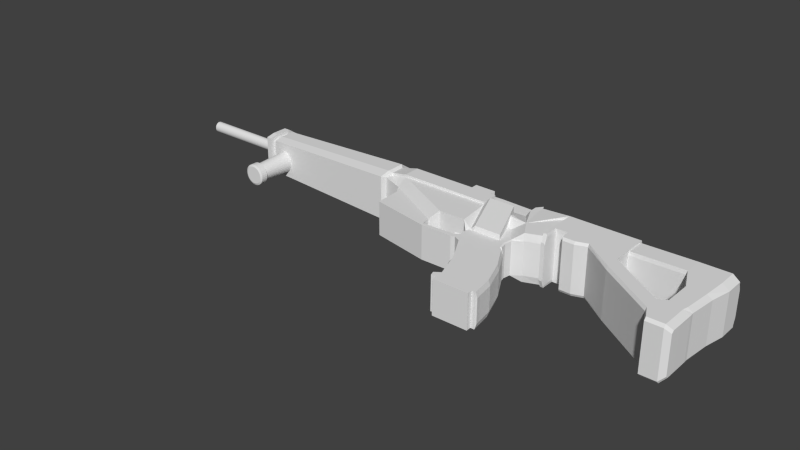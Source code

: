 # Source: M4MG.blend  (saved by Blender 2.71.0; exported with 4.5.12 LTS)
import bpy
from mathutils import Matrix  # noqa: F401  (used for matrix-valued properties, if any)

bpy.ops.wm.read_factory_settings(use_empty=True)
scene = bpy.context.scene
scene.name = 'Scene'

# ---- collections
col_collection_1 = bpy.data.collections.new('Collection 1'); scene.collection.children.link(col_collection_1)

# ---- materials (node trees are filled in below, after node groups)
mat_material = bpy.data.materials.new('Material')
mat_material.alpha_threshold = 0.0
mat_material.use_transparent_shadow = False
mat_material.roughness = 0.5
mat_material.line_color = (0.0, 0.0, 0.0, 1.0)

# ---- material node trees

# ---- world
world_world = bpy.data.worlds.new('World'); scene.world = world_world
world_world.color = (0.05088, 0.05088, 0.05088)
world_world.use_sun_shadow = False
world_world.sun_shadow_jitter_overblur = 0.0
world_world.cycles.sampling_method = 'MANUAL'
world_world.cycles.sample_map_resolution = 256

# ---- meshes
me_cube = bpy.data.meshes.new('Cube')
me_cube.from_pydata([(12.16, -21.36, -5.643), (12.83, -23.51, -5.657), (-5.822, -19.91, -5.259), (-6.2, -11.6, -5.251), (12.39, -21.36, 5.289), (13.06, -23.51, 5.275), (-5.595, -19.91, 5.673), (-5.972, -11.6, 5.681), (11.95, -19.51, -5.638), (-8.01, -8.731, -5.212), (12.17, -19.51, 5.294), (-7.783, -8.731, 5.72), (20.86, -5.465, -7.941), (-7.856, -5.465, -7.284), (21.16, -5.465, 7.24), (-7.555, -5.465, 7.897), (13.71, -16.69, -7.777), (14.01, -16.69, 7.403), (24.64, -16.69, -5.909), (24.86, -16.69, 5.022), (21.53, -3.425, -9.414), (21.89, -3.425, 8.681), (25.98, -16.65, -7.371), (26.27, -16.65, 6.426), (29.66, -3.444, -9.6), (30.02, -3.444, 8.495), (34.36, -16.63, -7.552), (34.64, -16.63, 6.245), (19.45, -16.69, 7.279), (19.15, -16.69, -7.902), (21.99, -16.69, 7.221), (21.69, -16.69, -7.96), (19.25, -16.69, -2.983), (21.78, -16.69, -3.041), (19.86, -17.44, -2.008), (21.89, -16.69, 2.302), (19.36, -16.69, 2.36), (21.46, -17.44, -2.044), (21.53, -17.44, 1.321), (19.93, -17.44, 1.357), (20.19, -18.91, -1.354), (21.16, -18.91, -1.376), (21.2, -18.91, 0.6662), (20.23, -18.91, 0.6884), (20.28, -19.61, -1.356), (21.07, -20.17, -1.374), (21.11, -20.17, 0.6682), (20.32, -19.61, 0.6862), (19.57, -21.05, -1.339), (19.94, -21.32, -1.348), (19.98, -21.32, 0.6938), (19.61, -21.05, 0.7024), (19.53, -21.28, -0.9109), (19.75, -21.43, -0.9159), (19.77, -21.43, 0.2708), (19.55, -21.28, 0.2758), (12.72, -22.43, 5.282), (12.49, -22.43, -5.65), (22.79, -23.41, -5.87), (23.02, -23.41, 5.062), (23.02, -21.99, 5.062), (22.79, -21.99, -5.87), (22.53, -16.69, 7.209), (22.23, -16.69, -7.972), (24.64, -17.14, -6.429), (24.88, -17.14, 5.556), (26.02, -17.1, -5.919), (26.24, -17.1, 4.973), (34.39, -17.08, -6.1), (34.62, -17.08, 4.793), (24.1, -18.37, -5.898), (24.5, -20.83, 5.03), (24.33, -18.37, 5.034), (24.27, -20.83, -5.902), (24.3, -23.11, 5.034), (24.07, -23.11, -5.898), (37.02, -14.8, 4.763), (36.79, -14.8, -6.169), (36.28, -17.62, -6.158), (36.51, -17.62, 4.774), (26.12, -24.15, -5.941), (26.35, -24.15, 4.991), (48.87, 2.607, -9.341), (29.59, -30.49, -6.016), (29.82, -30.49, 4.916), (49.2, 2.608, 7.358), (30.72, -32.76, -6.04), (30.95, -32.76, 4.892), (49.06, -6.01, -8.51), (33.34, -40.81, -6.096), (33.56, -40.81, 4.836), (49.36, -6.01, 6.519), (45.64, -41.77, -6.358), (45.87, -41.77, 4.573), (31.52, -42.11, -6.057), (31.74, -42.11, 4.875), (44.69, -43.35, -6.338), (44.92, -43.35, 4.594), (31.97, -43.56, -6.067), (32.2, -43.56, 4.865), (33.8, -43.35, 4.831), (33.57, -43.35, -6.101), (44.76, -44.97, -6.34), (44.98, -44.97, 4.592), (33.8, -44.97, 4.831), (33.57, -44.97, -6.101), (48.87, -6.022, -9.341), (45.94, -43.35, -6.365), (46.17, -43.35, 4.567), (44.79, -36.28, -6.34), (45.02, -36.28, 4.592), (49.2, -6.022, 7.358), (41.94, -28.33, -6.279), (42.17, -28.33, 4.653), (45.14, -6.022, -9.256), (37.94, -21.01, -6.193), (38.17, -21.01, 4.738), (45.48, -6.022, 7.443), (36.81, -19.99, -6.169), (37.04, -19.99, 4.763), (45.63, -6.01, 6.604), (45.34, -6.01, -8.425), (30.74, -32.76, -4.956), (29.61, -30.49, -4.932), (29.8, -30.49, 3.832), (30.92, -32.76, 3.808), (28.65, -31.4, -3.617), (29.45, -33.0, -3.634), (28.78, -31.4, 2.56), (29.57, -33.0, 2.543), (28.34, -32.03, -2.176), (28.77, -32.89, -2.185), (28.41, -32.03, 1.134), (28.84, -32.89, 1.124), (37.36, -15.16, 4.591), (37.15, -15.16, -6.035), (36.77, -17.47, -6.027), (36.98, -17.47, 4.6), (46.15, -41.62, -4.729), (46.31, -41.62, 2.923), (46.46, -43.2, -4.735), (46.62, -43.2, 2.917), (45.3, -36.13, -4.711), (45.46, -36.13, 2.942), (42.46, -28.18, -4.65), (42.61, -28.18, 3.003), (38.45, -20.86, -4.564), (38.61, -20.86, 3.088), (37.29, -19.84, -6.039), (37.51, -19.84, 4.588), (33.56, -9.83, 4.837), (33.33, -9.83, -6.095), (39.8, -12.61, 6.813), (39.5, -12.61, -8.367), (40.08, -13.0, 4.529), (39.86, -13.0, -6.098), (36.79, -7.358, 6.882), (36.49, -7.358, -8.298), (44.41, -10.79, 6.708), (44.11, -10.79, -8.473), (44.37, -11.43, 4.431), (44.16, -11.44, -6.196), (44.41, 2.608, 6.708), (44.11, 2.607, -8.473), (27.54, -5.175, -8.094), (27.84, -5.175, 7.087), (44.51, -10.4, 7.465), (44.18, -10.4, -9.234), (44.46, -11.43, 4.96), (44.23, -11.44, -6.729), (44.51, 2.608, 7.465), (44.18, 2.607, -9.234), (45.48, -10.4, 7.443), (45.14, -10.4, -9.256), (45.43, -11.43, 4.938), (45.19, -11.44, -6.751), (45.48, 2.608, 7.443), (45.14, 2.607, -9.256), (45.63, -10.4, 6.604), (45.34, -10.4, -8.425), (45.59, -11.43, 4.35), (45.38, -11.44, -6.171), (20.84, -5.465, -8.7), (-7.871, -5.465, -8.043), (21.17, -5.465, 7.999), (-7.54, -5.465, 8.656), (20.84, 0.04657, -8.7), (-7.871, 0.04657, -8.043), (21.17, 0.04657, 7.999), (-7.54, 0.04657, 8.656), (12.52, 0.04657, -8.509), (12.85, 0.04657, 8.189), (19.45, 0.04657, 8.038), (19.12, 0.04657, -8.66), (12.52, 2.19, -8.509), (12.85, 2.19, 8.189), (19.45, 2.19, 8.038), (19.12, 2.19, -8.66), (66.81, 2.681, 6.955), (66.48, 2.68, -9.744), (53.16, 2.607, -9.439), (53.49, 2.608, 7.26), (66.5, 2.68, -8.909), (66.8, 2.681, 6.12), (53.16, -6.022, -9.439), (53.49, -6.022, 7.26), (49.53, -9.548, -8.521), (49.83, -9.548, 6.508), (49.34, -9.067, -9.352), (49.67, -9.067, 7.347), (53.17, -9.548, -8.604), (53.47, -9.548, 6.425), (53.16, -9.067, -9.439), (53.49, -9.067, 7.26), (-7.724, 0.04657, -5.069), (-7.511, 0.04657, 5.678), (20.98, -0.7053, -5.726), (21.19, -0.7053, 5.021), (-7.724, 3.677, -5.069), (-7.511, 3.677, 5.678), (20.98, 4.429, -5.726), (21.19, 4.429, 5.021), (31.74, -0.3393, -5.972), (31.95, -0.3393, 4.775), (31.74, 4.063, -5.972), (31.95, 4.063, 4.775), (33.14, -0.1054, -8.146), (33.44, -0.1054, 6.883), (33.14, 2.429, -8.146), (33.44, 2.429, 6.883), (34.63, -0.135, -8.18), (34.92, -0.135, 6.849), (34.63, 4.296, -8.18), (34.92, 4.296, 6.849), (35.02, -0.1236, -8.189), (35.32, -0.1236, 6.84), (35.02, 3.147, -8.189), (35.32, 3.147, 6.84), (31.78, 4.063, -3.685), (31.91, 4.063, 2.488), (33.2, 2.429, -4.948), (33.37, 2.429, 3.685), (34.69, 4.296, -4.982), (34.86, 4.296, 3.651), (32.12, 9.087, -3.03), (32.21, 9.087, 1.819), (33.23, 9.087, -4.022), (33.36, 9.087, 2.759), (34.4, 9.087, -4.048), (34.53, 9.087, 2.732), (34.68, 4.775, -4.118), (34.81, 4.775, 2.788), (34.44, 8.608, -3.371), (34.55, 8.608, 2.053), (31.83, 4.565, -3.068), (31.93, 4.565, 1.87), (32.09, 8.585, -2.544), (32.17, 8.585, 1.334), (-13.56, -7.669, -5.962), (-13.31, -7.669, 6.837), (-13.4, -4.916, -5.965), (-13.15, -4.916, 6.833), (-13.42, -4.916, -6.605), (-13.14, -4.916, 7.473), (-13.42, -0.2684, -6.605), (-13.14, -0.2684, 7.473), (-13.29, -0.2684, -4.098), (-13.11, -0.2684, 4.963), (-13.29, 2.792, -4.098), (-13.11, 2.792, 4.963), (-14.33, -9.283, -6.584), (-14.05, -9.283, 7.494), (-14.35, -5.663, -7.288), (-14.04, -5.663, 8.198), (-60.46, -4.996, -4.597), (-60.23, -7.852, 7.063), (-14.35, 0.4468, -7.288), (-14.04, 0.4468, 8.198), (-60.22, -4.996, 7.618), (-60.45, -7.852, -4.042), (-14.29, 4.471, -4.528), (-14.09, 4.471, 5.438), (-60.46, -0.1772, -4.597), (-60.22, -0.1772, 7.618), (-60.42, 2.997, -2.42), (-60.26, 2.997, 5.441), (-60.97, -4.591, -3.59), (-60.77, -6.981, 6.17), (-60.76, -4.591, 6.635), (-60.96, -6.981, -3.125), (-60.97, -0.5567, -3.59), (-60.76, -0.5567, 6.635), (-60.93, 2.1, -1.768), (-60.8, 2.1, 4.813), (-62.12, -4.591, -3.564), (-61.93, -6.981, 6.197), (-61.92, -4.591, 6.662), (-62.11, -6.981, -3.099), (-62.12, -0.5567, -3.564), (-61.92, -0.5567, 6.662), (-62.08, 2.1, -1.741), (-61.95, 2.1, 4.839), (-62.3, -5.133, -4.89), (-62.06, -8.145, 7.409), (-62.05, -5.133, 7.995), (-62.29, -8.145, -4.304), (-62.3, -0.04938, -4.89), (-62.05, -0.04938, 7.995), (-62.26, 3.299, -2.594), (-62.09, 3.299, 5.699), (-64.09, -5.133, -4.849), (-63.84, -8.145, 7.45), (-63.83, -5.133, 8.036), (-64.08, -8.145, -4.263), (-64.09, -0.04938, -4.849), (-63.83, -0.04938, 8.036), (-64.04, 3.299, -2.553), (-63.88, 3.299, 5.74), (-64.47, -3.228, -0.1646), (-64.4, -4.055, 3.212), (-64.4, -3.228, 3.373), (-64.46, -4.055, -0.003766), (-64.47, -1.832, -0.1646), (-64.4, -1.832, 3.373), (-64.45, -0.9131, 0.4659), (-64.41, -0.9131, 2.743), (-63.65, -1.18, 0.916), (-83.61, -1.18, 1.344), (-63.64, -1.086, 1.256), (-83.6, -1.086, 1.684), (-63.64, -1.054, 1.61), (-83.59, -1.054, 2.038), (-93.55, -1.086, 1.897), (-93.55, -1.18, 1.557), (-83.61, -1.333, 1.03), (-63.66, -1.333, 0.6024), (-83.62, -1.538, 0.755), (-63.66, -1.538, 0.3275), (-83.62, -1.789, 0.5294), (-63.67, -1.789, 0.1019), (-83.63, -2.075, 0.3618), (-63.67, -2.075, -0.0657), (-83.63, -2.385, 0.2586), (-63.67, -2.385, -0.1689), (-83.63, -2.707, 0.2237), (-63.67, -2.707, -0.2038), (-83.63, -3.03, 0.2586), (-63.67, -3.03, -0.1689), (-83.63, -3.34, 0.3618), (-63.67, -3.34, -0.0657), (-83.62, -3.626, 0.5294), (-63.67, -3.626, 0.1019), (-83.62, -3.876, 0.755), (-63.66, -3.876, 0.3275), (-83.61, -4.082, 1.03), (-63.66, -4.082, 0.6024), (-83.61, -4.234, 1.344), (-63.65, -4.234, 0.916), (-83.6, -4.328, 1.684), (-63.64, -4.328, 1.256), (-83.59, -4.36, 2.038), (-63.64, -4.36, 1.61), (-83.58, -4.328, 2.392), (-63.63, -4.328, 1.964), (-83.58, -4.234, 2.732), (-63.62, -4.234, 2.304), (-83.57, -4.082, 3.046), (-63.62, -4.082, 2.618), (-83.57, -3.876, 3.32), (-63.61, -3.876, 2.893), (-83.56, -3.626, 3.546), (-63.61, -3.626, 3.119), (-83.56, -3.34, 3.714), (-63.6, -3.34, 3.286), (-83.56, -3.03, 3.817), (-63.6, -3.03, 3.389), (-83.55, -2.707, 3.852), (-63.6, -2.707, 3.424), (-83.56, -2.385, 3.817), (-63.6, -2.385, 3.389), (-83.56, -2.075, 3.714), (-63.6, -2.075, 3.286), (-83.56, -1.789, 3.546), (-63.61, -1.789, 3.119), (-83.57, -1.538, 3.32), (-63.61, -1.538, 2.893), (-83.57, -1.333, 3.046), (-63.62, -1.333, 2.618), (-83.58, -1.18, 2.732), (-63.62, -1.18, 2.304), (-83.58, -1.086, 2.392), (-63.63, -1.086, 1.964), (-93.54, -1.054, 2.251), (-93.56, -1.333, 1.243), (-93.56, -1.538, 0.9681), (-93.57, -1.789, 0.7425), (-93.57, -2.075, 0.5749), (-93.58, -2.385, 0.4716), (-93.58, -2.707, 0.4368), (-93.58, -3.03, 0.4716), (-93.57, -3.34, 0.5749), (-93.57, -3.626, 0.7425), (-93.56, -3.876, 0.9681), (-93.56, -4.082, 1.243), (-93.55, -4.234, 1.557), (-93.55, -4.328, 1.897), (-93.54, -4.36, 2.251), (-93.53, -4.328, 2.605), (-93.52, -4.234, 2.945), (-93.52, -4.082, 3.259), (-93.51, -3.876, 3.533), (-93.51, -3.626, 3.759), (-93.5, -3.34, 3.927), (-93.5, -3.03, 4.03), (-93.5, -2.707, 4.065), (-93.5, -2.385, 4.03), (-93.5, -2.075, 3.927), (-93.51, -1.789, 3.759), (-93.51, -1.538, 3.533), (-93.52, -1.333, 3.259), (-93.52, -1.18, 2.945), (-93.53, -1.086, 2.605), (84.12, -21.82, 6.559), (83.79, -21.82, -10.14), (56.69, 2.643, -9.52), (57.02, 2.644, 7.179), (84.11, -21.8, 5.724), (83.81, -21.8, -9.305), (56.69, -5.117, -9.52), (57.02, -5.117, 7.179), (56.71, -8.288, -8.685), (57.01, -8.288, 6.344), (56.69, -7.855, -9.52), (57.02, -7.855, 7.179), (66.5, -10.37, -8.909), (66.8, -10.37, 6.12), (66.48, -10.38, -9.744), (66.81, -10.38, 6.955), (66.5, -15.72, -8.909), (66.8, -15.72, 6.12), (66.48, -14.99, -9.744), (66.81, -14.99, 6.955), (83.81, -27.16, -9.305), (84.11, -27.16, 5.724), (83.79, -26.43, -10.14), (84.12, -26.43, 6.559), (91.26, -21.82, 6.396), (90.92, -21.82, -10.3), (86.76, -11.59, 6.498), (86.43, -11.59, -10.2), (86.34, -20.2, -10.2), (86.67, -20.2, 6.5), (90.92, -26.43, -10.3), (91.26, -26.43, 6.396), (85.73, -31.1, -9.349), (86.03, -31.1, 5.68), (85.71, -30.37, -10.18), (86.04, -30.37, 6.515), (90.91, -31.1, -9.467), (91.21, -31.1, 5.561), (90.89, -30.37, -10.3), (91.22, -30.37, 6.396), (92.85, -20.62, 4.689), (92.58, -20.62, -8.67), (92.83, -20.6, 4.021), (92.6, -20.6, -8.002), (92.6, -25.96, -8.002), (92.83, -25.96, 4.021), (92.58, -25.23, -8.67), (92.85, -25.23, 4.689), (92.56, -29.89, -8.002), (92.8, -29.89, 4.021), (92.55, -29.17, -8.67), (92.81, -29.17, 4.689), (86.36, -19.71, 5.322), (86.08, -19.71, -9.007), (91.67, -20.2, 6.386), (91.34, -20.2, -10.31), (83.18, -4.172, -10.13), (83.52, -4.172, 6.573), (92.77, -19.36, 4.69), (92.51, -19.36, -8.669), (92.76, -19.35, 4.022), (92.52, -19.35, -8.001), (86.44, -11.51, 5.32), (86.16, -11.51, -9.008), (92.42, -11.59, 6.369), (92.08, -11.59, -10.33), (83.52, 1.81, 6.573), (83.18, 1.81, -10.13), (93.67, -10.75, 4.67), (93.4, -10.75, -8.689), (93.66, -10.74, 4.002), (93.42, -10.74, -8.021), (83.35, -4.445, 5.391), (83.07, -4.445, -8.938), (92.9, -4.172, 6.358), (92.57, -4.172, -10.34), (95.01, -4.172, 4.639), (94.74, -4.172, -8.72), (94.99, -4.172, 3.971), (94.76, -4.172, -8.052), (83.5, 1.81, 5.738), (83.2, 1.81, -9.291), (92.9, 1.81, 6.358), (92.57, 1.81, -10.34), (92.89, 1.81, 5.523), (92.59, 1.81, -9.506), (95.01, 1.81, 4.639), (94.74, 1.81, -8.72), (94.99, 1.81, 3.971), (94.76, 1.81, -8.052), (64.83, -4.172, -9.394), (65.15, -4.172, 6.681), (65.15, 1.81, 6.681), (64.83, 1.81, -9.394), (65.84, -4.445, 5.524), (65.57, -4.445, -8.27), (65.13, 1.81, 5.877), (64.85, 1.81, -8.59), (-55.47, -19.53, 4.242), (-56.15, -19.53, 4.32), (-56.14, 0.7899, 4.933), (-56.16, -18.97, 3.635), (-55.6, 0.7899, 4.844), (-55.62, -18.97, 3.573), (-55.08, 0.7899, 4.599), (-55.1, -18.97, 3.406), (-54.61, 0.7899, 4.207), (-54.63, -18.97, 3.142), (-54.2, 0.7899, 3.684), (-54.22, -18.97, 2.791), (-53.87, 0.7899, 3.049), (-53.88, -18.97, 2.366), (-53.63, 0.7899, 2.328), (-53.63, -18.97, 1.884), (-53.48, 0.7899, 1.547), (-53.48, -18.97, 1.362), (-53.44, 0.7899, 0.7364), (-53.44, -18.97, 0.8216), (-53.51, 0.7899, -0.0719), (-53.5, -18.97, 0.283), (-53.68, 0.7899, -0.8473), (-53.67, -18.97, -0.233), (-53.95, 0.7899, -1.56), (-53.93, -18.97, -0.7066), (-54.3, 0.7899, -2.183), (-54.29, -18.97, -1.12), (-54.73, 0.7899, -2.691), (-54.71, -18.97, -1.456), (-55.22, 0.7899, -3.066), (-55.19, -18.97, -1.704), (-55.74, 0.7899, -3.293), (-55.71, -18.97, -1.852), (-56.28, 0.7899, -3.363), (-56.25, -18.97, -1.896), (-56.82, 0.7899, -3.274), (-56.79, -18.97, -1.833), (-57.33, 0.7899, -3.029), (-57.31, -18.97, -1.667), (-57.8, 0.7899, -2.638), (-57.78, -18.97, -1.403), (-58.21, 0.7899, -2.114), (-58.2, -18.97, -1.051), (-58.55, 0.7899, -1.48), (-58.53, -18.97, -0.6264), (-58.79, 0.7899, -0.7581), (-58.78, -18.97, -0.1438), (-58.93, 0.7899, 0.02279), (-58.93, -18.97, 0.3777), (-58.97, 0.7899, 0.833), (-58.97, -18.97, 0.9182), (-58.91, 0.7899, 1.641), (-58.91, -18.97, 1.457), (-58.74, 0.7899, 2.417), (-58.74, -18.97, 1.973), (-58.47, 0.7899, 3.129), (-58.48, -18.97, 2.446), (-58.11, 0.7899, 3.752), (-58.13, -18.97, 2.86), (-57.68, 0.7899, 4.261), (-57.7, -18.97, 3.196), (-57.2, 0.7899, 4.636), (-57.22, -18.97, 3.443), (-56.68, 0.7899, 4.863), (-56.7, -18.97, 3.592), (-54.83, -19.53, 4.035), (-54.24, -19.53, 3.705), (-53.72, -19.53, 3.267), (-53.3, -19.53, 2.737), (-53.0, -19.53, 2.135), (-52.81, -19.53, 1.484), (-52.76, -19.53, 0.8097), (-52.83, -19.53, 0.1377), (-53.04, -19.53, -0.5062), (-53.37, -19.53, -1.097), (-53.81, -19.53, -1.613), (-54.34, -19.53, -2.033), (-54.94, -19.53, -2.341), (-55.59, -19.53, -2.526), (-56.27, -19.53, -2.581), (-56.94, -19.53, -2.503), (-57.58, -19.53, -2.295), (-58.17, -19.53, -1.966), (-58.69, -19.53, -1.527), (-59.11, -19.53, -0.997), (-59.42, -19.53, -0.3949), (-59.6, -19.53, 0.2558), (-59.66, -19.53, 0.9301), (-59.58, -19.53, 1.602), (-59.37, -19.53, 2.246), (-59.04, -19.53, 2.837), (-58.6, -19.53, 3.352), (-58.07, -19.53, 3.772), (-57.47, -19.53, 4.081), (-56.82, -19.53, 4.266), (-55.47, -21.64, 4.242), (-56.15, -21.64, 4.32), (-54.83, -21.64, 4.035), (-54.24, -21.64, 3.705), (-53.72, -21.64, 3.267), (-53.3, -21.64, 2.737), (-53.0, -21.64, 2.135), (-52.81, -21.64, 1.484), (-52.76, -21.64, 0.8097), (-52.83, -21.64, 0.1377), (-53.04, -21.64, -0.5062), (-53.37, -21.64, -1.097), (-53.81, -21.64, -1.613), (-54.34, -21.64, -2.033), (-54.94, -21.64, -2.341), (-55.59, -21.64, -2.526), (-56.27, -21.64, -2.581), (-56.94, -21.64, -2.503), (-57.58, -21.64, -2.295), (-58.17, -21.64, -1.966), (-58.69, -21.64, -1.527), (-59.11, -21.64, -0.997), (-59.42, -21.64, -0.3949), (-59.6, -21.64, 0.2558), (-59.66, -21.64, 0.9301), (-59.58, -21.64, 1.602), (-59.37, -21.64, 2.246), (-59.04, -21.64, 2.837), (-58.6, -21.64, 3.352), (-58.07, -21.64, 3.772), (-57.47, -21.64, 4.081), (-56.82, -21.64, 4.266), (-55.61, -21.95, 3.623), (-56.16, -21.95, 3.687), (-55.08, -21.95, 3.454), (-54.6, -21.95, 3.185), (-54.18, -21.95, 2.827), (-53.84, -21.95, 2.394), (-53.59, -21.95, 1.902), (-53.43, -21.95, 1.371), (-53.39, -21.95, 0.8207), (-53.45, -21.95, 0.2721), (-53.62, -21.95, -0.2535), (-53.89, -21.95, -0.736), (-54.25, -21.95, -1.157), (-54.68, -21.95, -1.5), (-55.17, -21.95, -1.751), (-55.71, -21.95, -1.902), (-56.26, -21.95, -1.947), (-56.8, -21.95, -1.883), (-57.33, -21.95, -1.714), (-57.81, -21.95, -1.445), (-58.23, -21.95, -1.087), (-58.58, -21.95, -0.6542), (-58.83, -21.95, -0.1626), (-58.98, -21.95, 0.3686), (-59.02, -21.95, 0.9191), (-58.96, -21.95, 1.468), (-58.79, -21.95, 1.993), (-58.52, -21.95, 2.476), (-58.16, -21.95, 2.897), (-57.73, -21.95, 3.239), (-57.24, -21.95, 3.491), (-56.71, -21.95, 3.642), (33.48, 4.28, 2.983), (33.35, 4.28, -4.542), (33.47, 8.775, 2.18), (33.36, 8.775, -3.739), (-94.07, -1.68, 2.04), (-94.07, -1.74, 1.824), (-94.06, -1.66, 2.264), (-94.08, -1.836, 1.626), (-94.08, -1.967, 1.452), (-94.08, -2.125, 1.309), (-94.09, -2.306, 1.202), (-94.09, -2.503, 1.137), (-94.09, -2.707, 1.115), (-94.09, -2.911, 1.137), (-94.09, -3.108, 1.202), (-94.08, -3.289, 1.309), (-94.08, -3.448, 1.452), (-94.08, -3.578, 1.626), (-94.07, -3.675, 1.824), (-94.07, -3.734, 2.04), (-94.06, -3.754, 2.264), (-94.06, -3.734, 2.488), (-94.05, -3.675, 2.704), (-94.05, -3.578, 2.903), (-94.05, -3.448, 3.077), (-94.04, -3.289, 3.22), (-94.04, -3.108, 3.326), (-94.04, -2.911, 3.391), (-94.04, -2.707, 3.413), (-94.04, -2.503, 3.391), (-94.04, -2.306, 3.326), (-94.04, -2.125, 3.22), (-94.05, -1.967, 3.077), (-94.05, -1.836, 2.903), (-94.05, -1.74, 2.704), (-94.06, -1.68, 2.488), (-90.22, -1.68, 1.96), (-90.23, -1.74, 1.744), (-90.22, -1.66, 2.184), (-90.23, -1.837, 1.546), (-90.23, -1.967, 1.372), (-90.24, -2.125, 1.229), (-90.24, -2.306, 1.123), (-90.24, -2.503, 1.057), (-90.24, -2.707, 1.035), (-90.24, -2.911, 1.057), (-90.24, -3.108, 1.123), (-90.24, -3.289, 1.229), (-90.23, -3.448, 1.372), (-90.23, -3.578, 1.546), (-90.23, -3.675, 1.744), (-90.22, -3.734, 1.96), (-90.22, -3.754, 2.184), (-90.21, -3.734, 2.408), (-90.21, -3.675, 2.624), (-90.2, -3.578, 2.823), (-90.2, -3.448, 2.997), (-90.2, -3.289, 3.14), (-90.19, -3.108, 3.246), (-90.19, -2.911, 3.311), (-90.19, -2.707, 3.333), (-90.19, -2.503, 3.311), (-90.19, -2.306, 3.246), (-90.2, -2.125, 3.14), (-90.2, -1.967, 2.997), (-90.2, -1.837, 2.823), (-90.21, -1.74, 2.624), (-90.21, -1.68, 2.408), (48.92, 3.218, -6.692), (49.16, 3.219, 4.662), (44.47, 3.219, 4.761), (44.23, 3.218, -6.593), (45.43, 3.219, 4.741), (45.2, 3.218, -6.613), (66.77, 3.292, 4.29), (66.53, 3.291, -7.064), (53.21, 3.218, -6.783), (53.45, 3.219, 4.571), (35.06, 3.758, -5.831), (35.28, 3.758, 4.388), (56.74, 3.254, -6.857), (56.98, 3.255, 4.497), (83.46, 2.421, 3.369), (83.25, 2.421, -6.85), (92.85, 2.421, 3.17), (92.64, 2.421, -7.048), (94.97, 2.421, 2.103), (94.8, 2.421, -6.072), (65.1, 2.421, 3.566), (64.89, 2.421, -6.271)], [], [(0, 57, 1, 2, 3), (4, 7, 6, 5, 56), (57, 56, 60, 61), (1, 5, 6, 2), (2, 6, 7, 3), (7, 4, 10, 11), (11, 10, 17, 14, 15), (3, 7, 11, 9), (4, 0, 8, 10), (0, 3, 9, 8), (15, 14, 184, 185), (219, 218, 268, 269), (10, 8, 16, 17), (8, 9, 13, 12, 16), (17, 16, 12, 14), (33, 35, 38, 37), (14, 19, 23, 21), (19, 14, 17, 28, 30, 62), (16, 12, 18, 63, 31, 29), (21, 23, 27, 25), (18, 12, 20, 22), (27, 23, 67, 69), (12, 14, 21, 20), (25, 27, 26, 24), (22, 20, 24, 26), (22, 26, 68, 66), (20, 21, 25, 24), (36, 35, 30, 28), (35, 36, 39, 38), (31, 63, 62, 30, 35, 33), (36, 32, 34, 39), (38, 39, 43, 42), (16, 29, 32, 36, 28, 17), (29, 31, 33, 32), (32, 33, 37, 34), (42, 43, 47, 46), (34, 37, 41, 40), (37, 38, 42, 41), (39, 34, 40, 43), (46, 47, 51, 50), (40, 41, 45, 44), (41, 42, 46, 45), (43, 40, 44, 47), (50, 51, 55, 54), (44, 45, 49, 48), (45, 46, 50, 49), (47, 44, 48, 51), (52, 53, 54, 55), (48, 49, 53, 52), (49, 50, 54, 53), (51, 48, 52, 55), (0, 4, 56, 57), (61, 60, 59, 58), (56, 5, 59, 60), (5, 1, 58, 59), (1, 57, 61, 58), (65, 64, 66, 67), (67, 66, 68, 69), (26, 27, 69, 68), (18, 22, 66, 64), (23, 19, 65, 67), (19, 18, 64, 65), (74, 75, 80, 81), (19, 62, 72, 71), (19, 71, 79, 76, 150), (81, 84, 87, 90, 93, 110, 113, 116, 119, 79, 71, 74), (70, 73, 74, 71), (72, 70, 73, 71), (176, 117, 111, 85), (61, 75, 58), (74, 71, 60), (63, 18, 70), (70, 18, 151, 77, 78), (71, 79, 78, 70), (60, 59, 74), (73, 80, 81, 74), (124, 123, 126, 128), (80, 83, 84, 81), (84, 124, 125, 87), (114, 177, 82, 106), (75, 74, 59, 58), (83, 86, 87, 84), (90, 89, 94, 95), (89, 92, 94), (123, 122, 127, 126), (86, 89, 90, 87), (93, 95, 99, 100, 97), (81, 80, 83, 123, 124, 84), (89, 92, 93, 90), (101, 100, 99, 98), (94, 92, 96, 101, 98), (95, 94, 98, 99), (78, 118, 115, 112, 109, 92, 89, 86, 83, 80, 73), (100, 101, 105, 104), (102, 103, 104, 105), (101, 96, 102, 105), (97, 100, 104, 103), (96, 97, 103, 102), (108, 107, 140, 141), (176, 85, 749, 752), (97, 96, 107, 108), (113, 110, 143, 145), (78, 77, 135, 136), (92, 109, 110, 93), (107, 92, 138, 140), (96, 92, 107), (109, 112, 113, 110), (71, 73, 61, 60), (117, 120, 91, 111), (70, 78, 73), (112, 115, 116, 113), (150, 76, 152, 156), (121, 114, 106, 88), (118, 78, 79, 119), (115, 118, 119, 116), (204, 200, 424, 428), (79, 119, 149, 137), (116, 113, 145, 147), (170, 176, 752, 750), (85, 111, 205, 201), (118, 78, 136, 148), (93, 108, 141, 139), (123, 83, 86, 122), (125, 124, 128, 129), (87, 125, 122, 86, 89, 90), (61, 75, 74, 60), (122, 125, 129, 127), (126, 127, 131, 130), (132, 130, 131, 133), (128, 126, 130, 132), (129, 128, 132, 133), (127, 129, 133, 131), (135, 134, 137, 136), (138, 139, 141, 140), (139, 138, 142, 143), (143, 142, 144, 145), (145, 144, 146, 147), (149, 148, 136, 137), (147, 146, 148, 149), (112, 115, 146, 144), (120, 121, 88, 91), (119, 116, 147, 149), (76, 79, 137, 134), (73, 75, 61), (110, 93, 139, 143), (75, 73, 80), (92, 109, 142, 138), (93, 97, 108), (151, 150, 156, 157), (156, 152, 158, 162), (157, 156, 162, 163), (134, 135, 155, 154), (135, 77, 153, 155), (76, 134, 154, 152), (77, 151, 157, 153), (162, 158, 166, 170), (163, 162, 170, 171), (154, 155, 161, 160), (155, 153, 159, 161), (152, 154, 160, 158), (153, 157, 163, 159), (19, 150, 14), (151, 18, 12), (157, 164, 165, 156), (151, 12, 164, 157), (12, 14, 165, 164), (14, 150, 156, 165), (170, 166, 172, 117, 176), (503, 519, 769, 763), (160, 161, 169, 168), (161, 159, 167, 169), (158, 160, 168, 166), (159, 163, 171, 167), (117, 172, 178, 120), (425, 198, 754, 761), (168, 169, 175, 174), (169, 167, 173, 175), (166, 168, 174, 172), (167, 171, 177, 114, 173), (179, 178, 180, 181), (120, 178, 179, 121), (174, 175, 181, 180), (175, 173, 179, 181), (172, 174, 180, 178), (173, 114, 121, 179), (185, 184, 188, 192, 191, 189), (13, 15, 185, 183), (14, 12, 182, 184), (12, 13, 183, 182), (188, 186, 193, 192), (215, 219, 269, 267), (184, 182, 186, 188), (182, 183, 187, 190, 193, 186), (191, 190, 216, 217), (192, 193, 197, 196), (196, 197, 194, 195), (193, 190, 194, 197), (191, 192, 196, 195), (190, 191, 195, 194), (109, 112, 144, 142), (62, 63, 70, 72), (90, 95, 93), (115, 118, 148, 146), (201, 205, 429, 425), (211, 210, 430, 431), (210, 212, 432, 430), (213, 211, 431, 433), (212, 204, 428, 432), (106, 82, 200, 204), (206, 208, 212, 210), (209, 207, 211, 213), (207, 206, 210, 211), (111, 91, 207, 209), (205, 111, 209, 213), (88, 106, 208, 206), (91, 88, 206, 207), (106, 204, 212, 208), (216, 220, 224, 222), (189, 191, 217, 215), (187, 189, 215, 214), (190, 187, 214, 216), (221, 220, 218, 219), (215, 217, 221, 219), (218, 214, 266, 268), (216, 214, 218, 220), (222, 224, 228, 226), (221, 217, 223, 225), (220, 221, 225, 224), (217, 216, 222, 223), (226, 228, 232, 230), (225, 223, 227, 229), (232, 228, 240, 242), (223, 222, 226, 227), (230, 232, 236, 234), (229, 227, 231, 233), (229, 233, 243, 241), (227, 226, 230, 231), (233, 231, 235, 237), (232, 233, 237, 236), (231, 230, 234, 235), (234, 236, 171, 157), (237, 235, 156, 170), (235, 234, 157, 156), (156, 157, 171, 170), (506, 510, 766, 764), (231, 156, 235), (227, 156, 231), (223, 156, 227), (223, 217, 156), (14, 156, 217), (234, 157, 230), (230, 157, 226), (226, 157, 222), (157, 216, 222), (216, 157, 12), (242, 240, 246, 248), (241, 243, 249, 247), (233, 232, 242, 243), (225, 229, 241, 239), (228, 224, 238, 240), (224, 225, 239, 238), (244, 245, 247, 246), (246, 247, 249, 248), (242, 248, 252, 250), (239, 241, 247, 245), (240, 238, 244, 246), (244, 238, 254, 256), (249, 243, 251, 253), (248, 249, 253, 252), (243, 242, 250, 251), (239, 245, 257, 255), (245, 244, 256, 257), (238, 239, 255, 254), (253, 251, 255, 257), (252, 253, 257, 256), (250, 252, 256, 254), (251, 250, 254, 255), (269, 268, 280, 281), (276, 272, 274, 282), (258, 262, 272, 270), (214, 215, 267, 266), (187, 183, 262, 264), (185, 189, 265, 263), (189, 187, 264, 265), (183, 185, 263, 262), (13, 9, 258, 260), (11, 15, 261, 259), (15, 13, 260, 261), (9, 11, 259, 258), (277, 281, 285, 283), (271, 273, 278, 275), (272, 270, 279, 274), (264, 262, 272, 276), (280, 276, 282, 284), (281, 280, 284, 285), (265, 264, 276, 277), (271, 259, 263, 273), (260, 258, 270, 272), (259, 261, 273, 271), (261, 260, 272, 273), (258, 259, 271, 270), (266, 267, 277, 276), (273, 277, 283, 278), (263, 259, 261), (267, 269, 265), (269, 281, 277, 265), (282, 274, 286, 290), (267, 269, 281, 277), (264, 276, 280), (280, 268, 264), (264, 266, 268), (263, 265, 277, 273), (262, 263, 273, 272), (260, 262, 258), (268, 266, 276, 280), (285, 284, 292, 293), (279, 275, 287, 289), (270, 271, 275, 279), (290, 286, 294, 298), (293, 292, 300, 301), (289, 287, 295, 297), (284, 282, 290, 292), (275, 278, 288, 287), (274, 279, 289, 286), (278, 283, 291, 288), (283, 285, 293, 291), (298, 294, 302, 306), (301, 300, 308, 309), (297, 295, 303, 305), (292, 290, 298, 300), (287, 288, 296, 295), (286, 289, 297, 294), (288, 291, 299, 296), (291, 293, 301, 299), (306, 302, 310, 314), (309, 308, 316, 317), (305, 303, 311, 313), (300, 298, 306, 308), (295, 296, 304, 303), (294, 297, 305, 302), (296, 299, 307, 304), (299, 301, 309, 307), (314, 310, 318, 322), (317, 316, 324, 325), (313, 311, 319, 321), (308, 306, 314, 316), (303, 304, 312, 311), (302, 305, 313, 310), (304, 307, 315, 312), (307, 309, 317, 315), (322, 323, 325, 324), (318, 320, 323, 322), (321, 319, 320, 318), (316, 314, 322, 324), (311, 312, 320, 319), (310, 313, 321, 318), (312, 315, 323, 320), (315, 317, 325, 323), (452, 447, 463, 468), (331, 330, 328, 329), (463, 447, 477, 481), (329, 328, 326, 327), (372, 374, 413, 412), (390, 331, 392, 421), (364, 366, 409, 408), (453, 461, 473, 469), (327, 326, 335, 334), (386, 388, 420, 419), (459, 458, 470, 471), (334, 335, 337, 336), (356, 358, 405, 404), (458, 460, 472, 470), (336, 337, 339, 338), (334, 336, 394, 393), (437, 441, 445, 422), (338, 339, 341, 340), (378, 380, 416, 415), (434, 435, 426, 427), (340, 341, 343, 342), (348, 350, 401, 400), (436, 434, 427, 423), (342, 343, 345, 344), (331, 329, 332, 392), (435, 437, 422, 426), (344, 345, 347, 346), (370, 372, 412, 411), (439, 438, 442, 443), (346, 347, 349, 348), (340, 342, 397, 396), (461, 459, 471, 473), (348, 349, 351, 350), (362, 364, 408, 407), (453, 445, 457, 461), (350, 351, 353, 352), (384, 386, 419, 418), (444, 423, 447, 452), (352, 353, 355, 354), (354, 356, 404, 403), (429, 433, 441, 437), (354, 355, 357, 356), (327, 334, 393, 333), (438, 440, 444, 442), (356, 357, 359, 358), (376, 378, 415, 414), (441, 439, 443, 445), (358, 359, 361, 360), (346, 348, 400, 399), (198, 437, 435, 203), (360, 361, 363, 362), (368, 370, 411, 410), (199, 198, 203, 202), (362, 363, 365, 364), (338, 340, 396, 395), (203, 435, 434, 202), (364, 365, 367, 366), (360, 362, 407, 406), (436, 199, 202, 434), (366, 367, 369, 368), (382, 384, 418, 417), (440, 436, 423, 444), (368, 369, 371, 370), (352, 354, 403, 402), (205, 213, 433, 429), (370, 371, 373, 372), (374, 376, 414, 413), (428, 424, 199, 436), (372, 373, 375, 374), (344, 346, 399, 398), (198, 199, 755, 754), (374, 375, 377, 376), (329, 327, 333, 332), (425, 429, 437, 198), (376, 377, 379, 378), (366, 368, 410, 409), (431, 430, 438, 439), (378, 379, 381, 380), (388, 390, 421, 420), (430, 432, 440, 438), (380, 381, 383, 382), (358, 360, 406, 405), (433, 431, 439, 441), (382, 383, 385, 384), (336, 338, 395, 394), (432, 428, 436, 440), (384, 385, 387, 386), (396, 397, 691, 690), (350, 352, 402, 401), (386, 387, 389, 388), (390, 391, 330, 331), (380, 382, 417, 416), (388, 389, 391, 390), (342, 344, 398, 397), (422, 446, 476, 451), (326, 328, 330, 391, 389, 387, 385, 383, 381, 379, 377, 375, 373, 371, 369, 367, 365, 363, 361, 359, 357, 355, 353, 351, 349, 347, 345, 343, 341, 339, 337, 335), (464, 465, 483, 482), (422, 445, 453, 446), (455, 454, 458, 459), (454, 456, 460, 458), (457, 455, 459, 461), (460, 452, 468, 472), (444, 452, 460, 456), (445, 443, 455, 457), (442, 444, 456, 454), (443, 442, 454, 455), (468, 466, 470, 472), (465, 464, 467, 466), (463, 465, 466, 468), (464, 462, 469, 467), (467, 469, 473, 471), (466, 467, 471, 470), (465, 463, 481, 483), (462, 464, 482, 480), (446, 462, 480, 476), (446, 453, 469, 462), (481, 477, 487, 491), (451, 476, 486, 448), (482, 483, 493, 492), (483, 481, 491, 493), (480, 482, 492, 490), (476, 480, 490, 486), (426, 422, 451, 474), (423, 427, 475, 450), (427, 426, 474, 475), (447, 423, 450, 477), (491, 487, 497, 499), (448, 486, 496, 479), (492, 493, 501, 500), (493, 491, 499, 501), (490, 492, 500, 498), (486, 490, 498, 496), (474, 451, 448, 484), (450, 475, 485, 449), (475, 474, 484, 485), (477, 450, 449, 487), (499, 497, 505, 509), (479, 496, 504, 488), (500, 501, 511, 510), (501, 499, 509, 511), (498, 500, 510, 508), (496, 498, 508, 504), (484, 448, 479, 494), (449, 485, 495, 478), (485, 484, 494, 495), (487, 449, 478, 497), (502, 488, 504, 506), (489, 503, 507, 505), (200, 82, 748, 756), (506, 504, 508, 510), (505, 507, 511, 509), (511, 507, 765, 767), (503, 489, 515, 519), (488, 502, 518, 514), (489, 478, 512, 515), (497, 478, 489, 505), (516, 513, 514, 518), (512, 517, 519, 515), (517, 516, 518, 519), (424, 200, 756, 760), (479, 488, 514, 513), (494, 479, 513, 516), (478, 495, 517, 512), (495, 494, 516, 517), (598, 597, 629, 630), (571, 569, 607, 608), (522, 523, 525, 524), (609, 608, 640, 641), (541, 539, 592, 593), (524, 525, 527, 526), (602, 601, 633, 634), (563, 561, 603, 604), (526, 527, 529, 528), (613, 612, 644, 645), (585, 583, 614, 615), (528, 529, 531, 530), (615, 614, 646, 647), (555, 553, 599, 600), (530, 531, 533, 532), (591, 590, 622, 623), (533, 531, 588, 589), (532, 533, 535, 534), (606, 605, 637, 638), (577, 575, 610, 611), (534, 535, 537, 536), (595, 594, 626, 627), (547, 545, 595, 596), (536, 537, 539, 538), (610, 609, 641, 642), (569, 567, 606, 607), (538, 539, 541, 540), (599, 598, 630, 631), (539, 537, 591, 592), (540, 541, 543, 542), (588, 587, 619, 620), (561, 559, 602, 603), (542, 543, 545, 544), (603, 602, 634, 635), (583, 581, 613, 614), (544, 545, 547, 546), (614, 613, 645, 646), (553, 551, 598, 599), (546, 547, 549, 548), (592, 591, 623, 624), (531, 529, 587, 588), (548, 549, 551, 550), (607, 606, 638, 639), (575, 573, 609, 610), (550, 551, 553, 552), (596, 595, 627, 628), (545, 543, 594, 595), (552, 553, 555, 554), (520, 521, 617, 616), (567, 565, 605, 606), (554, 555, 557, 556), (611, 610, 642, 643), (537, 535, 590, 591), (556, 557, 559, 558), (521, 615, 647, 617), (559, 557, 601, 602), (558, 559, 561, 560), (600, 599, 631, 632), (581, 579, 612, 613), (560, 561, 563, 562), (589, 588, 620, 621), (551, 549, 597, 598), (562, 563, 565, 564), (604, 603, 635, 636), (529, 527, 586, 587), (564, 565, 567, 566), (593, 592, 624, 625), (525, 523, 521, 520), (566, 567, 569, 568), (608, 607, 639, 640), (573, 571, 608, 609), (568, 569, 571, 570), (597, 596, 628, 629), (523, 585, 615, 521), (570, 571, 573, 572), (586, 520, 616, 618), (543, 541, 593, 594), (572, 573, 575, 574), (601, 600, 632, 633), (565, 563, 604, 605), (574, 575, 577, 576), (612, 611, 643, 644), (535, 533, 589, 590), (576, 577, 579, 578), (623, 622, 654, 655), (557, 555, 600, 601), (578, 579, 581, 580), (549, 547, 596, 597), (590, 589, 621, 622), (580, 581, 583, 582), (579, 577, 611, 612), (584, 585, 523, 522), (582, 583, 585, 584), (587, 586, 618, 619), (527, 525, 520, 586), (522, 524, 526, 528, 530, 532, 534, 536, 538, 540, 542, 544, 546, 548, 550, 552, 554, 556, 558, 560, 562, 564, 566, 568, 570, 572, 574, 576, 578, 580, 582, 584), (594, 593, 625, 626), (605, 604, 636, 637), (648, 649, 679, 678, 677, 676, 675, 674, 673, 672, 671, 670, 669, 668, 667, 666, 665, 664, 663, 662, 661, 660, 659, 658, 657, 656, 655, 654, 653, 652, 651, 650), (645, 644, 676, 677), (634, 633, 665, 666), (625, 624, 656, 657), (647, 646, 678, 679), (636, 635, 667, 668), (627, 626, 658, 659), (638, 637, 669, 670), (618, 616, 648, 650), (629, 628, 660, 661), (640, 639, 671, 672), (620, 619, 651, 652), (631, 630, 662, 663), (642, 641, 673, 674), (622, 621, 653, 654), (644, 643, 675, 676), (633, 632, 664, 665), (624, 623, 655, 656), (646, 645, 677, 678), (635, 634, 666, 667), (626, 625, 657, 658), (617, 647, 679, 649), (637, 636, 668, 669), (616, 617, 649, 648), (628, 627, 659, 660), (639, 638, 670, 671), (619, 618, 650, 651), (630, 629, 661, 662), (641, 640, 672, 673), (621, 620, 652, 653), (632, 631, 663, 664), (643, 642, 674, 675), (680, 681, 683, 682), (690, 691, 723, 722), (419, 420, 714, 713), (418, 419, 713, 712), (407, 408, 702, 701), (333, 393, 687, 685), (403, 404, 698, 697), (414, 415, 709, 708), (399, 400, 694, 693), (410, 411, 705, 704), (395, 396, 690, 689), (421, 392, 686, 715), (417, 418, 712, 711), (406, 407, 701, 700), (332, 333, 685, 684), (402, 403, 697, 696), (413, 414, 708, 707), (398, 399, 693, 692), (409, 410, 704, 703), (394, 395, 689, 688), (405, 406, 700, 699), (416, 417, 711, 710), (392, 332, 684, 686), (401, 402, 696, 695), (412, 413, 707, 706), (397, 398, 692, 691), (408, 409, 703, 702), (393, 394, 688, 687), (404, 405, 699, 698), (415, 416, 710, 709), (400, 401, 695, 694), (420, 421, 715, 714), (411, 412, 706, 705), (716, 717, 719, 720, 721, 722, 723, 724, 725, 726, 727, 728, 729, 730, 731, 732, 733, 734, 735, 736, 737, 738, 739, 740, 741, 742, 743, 744, 745, 746, 747, 718), (712, 713, 745, 744), (701, 702, 734, 733), (692, 693, 725, 724), (714, 715, 747, 746), (703, 704, 736, 735), (694, 695, 727, 726), (705, 706, 738, 737), (684, 685, 717, 716), (696, 697, 729, 728), (707, 708, 740, 739), (687, 688, 720, 719), (698, 699, 731, 730), (709, 710, 742, 741), (689, 690, 722, 721), (711, 712, 744, 743), (700, 701, 733, 732), (691, 692, 724, 723), (715, 686, 718, 747), (702, 703, 735, 734), (693, 694, 726, 725), (713, 714, 746, 745), (704, 705, 737, 736), (686, 684, 716, 718), (695, 696, 728, 727), (706, 707, 739, 738), (685, 687, 719, 717), (697, 698, 730, 729), (708, 709, 741, 740), (688, 689, 721, 720), (699, 700, 732, 731), (710, 711, 743, 742), (748, 749, 757, 756), (756, 757, 761, 760), (751, 750, 752, 753), (753, 752, 749, 748), (758, 759, 750, 751), (760, 761, 754, 755), (763, 762, 764, 765), (765, 764, 766, 767), (762, 763, 769, 768), (201, 425, 761, 757), (507, 503, 763, 765), (236, 237, 759, 758), (237, 170, 750, 759), (502, 506, 764, 762), (519, 518, 768, 769), (177, 171, 751, 753), (510, 511, 767, 766), (82, 177, 753, 748), (518, 502, 762, 768), (85, 201, 757, 749), (171, 236, 758, 751), (199, 424, 760, 755)])
_uv = me_cube.uv_layers.new(name='UVMap')
_uv.uv.foreach_set('vector', [0.2094, 0.7183, 0.1993, 0.7214, 0.1892, 0.7245, 0.223, 0.5518, 0.3011, 0.5483, 0.03923, 0.6471, 0.131, 0.8172, 0.05282, 0.8137, 0.01902, 0.6409, 0.02912, 0.644, 0.2857, 0.834, 0.2857, 0.9353, 0.2069, 0.9352, 0.2069, 0.8339, 0.4622, 0.7681, 0.3593, 0.7681, 0.3593, 0.6102, 0.4622, 0.6103, 0.4622, 0.6103, 0.3593, 0.6102, 0.3593, 0.561, 0.4622, 0.561, 0.131, 0.8172, 0.03923, 0.6471, 0.05657, 0.6491, 0.158, 0.8339, 0.158, 0.8339, 0.05657, 0.6491, 0.08361, 0.6328, 0.1892, 0.5665, 0.1892, 0.8325, 0.4622, 0.561, 0.3593, 0.561, 0.3594, 0.5315, 0.4622, 0.5316, 0.1321, 0.9547, 0.1321, 0.8534, 0.1495, 0.8534, 0.1494, 0.9547, 0.2094, 0.7183, 0.3011, 0.5483, 0.3282, 0.5315, 0.2267, 0.7164, 0.7565, 0.9242, 0.7565, 0.838, 0.7592, 0.838, 0.7592, 0.9242, 0.8855, 0.6609, 0.9247, 0.661, 0.9217, 0.6787, 0.8887, 0.6786, 0.1494, 0.9547, 0.1495, 0.8534, 0.1719, 0.8339, 0.1719, 0.9746, 0.2267, 0.7164, 0.3282, 0.5315, 0.3593, 0.5331, 0.3593, 0.7991, 0.2537, 0.7329, 0.6188, 0.1625, 0.6188, 0.1625, 0.6188, 0.1625, 0.6188, 0.1625, 0.755, 0.04439, 0.755, 0.2476, 0.721, 0.21, 0.721, 0.08204, 0.8284, 0.6172, 0.7859, 0.6089, 0.7855, 0.6037, 0.8356, 0.6135, 0.08314, 0.5315, 0.1892, 0.5665, 0.08361, 0.6328, 0.08361, 0.5823, 0.08361, 0.5589, 0.08361, 0.5539, 0.2537, 0.7329, 0.3593, 0.7991, 0.2533, 0.8339, 0.2537, 0.8118, 0.2537, 0.8068, 0.2537, 0.7833, 0.8356, 0.6135, 0.7855, 0.6037, 0.7816, 0.5728, 0.8316, 0.5835, 0.6653, 0.8449, 0.7077, 0.8368, 0.7148, 0.8405, 0.6648, 0.8502, 0.9527, 0.6524, 0.9527, 0.6775, 0.9474, 0.6765, 0.9474, 0.6514, 0.7616, 0.7138, 0.7616, 0.7704, 0.7537, 0.7758, 0.7537, 0.7084, 0.5823, 0.9081, 0.6217, 0.9052, 0.6217, 0.954, 0.5823, 0.972, 0.6648, 0.8502, 0.7148, 0.8405, 0.7109, 0.8705, 0.6609, 0.8811, 0.9527, 0.6776, 0.9527, 0.6525, 0.958, 0.6514, 0.958, 0.6765, 0.9247, 0.6514, 0.9247, 0.584, 0.9517, 0.584, 0.9517, 0.6514, 0.05988, 0.9291, 0.07889, 0.929, 0.07885, 0.9746, 0.05985, 0.9746, 0.6475, 0.4306, 0.5413, 0.4306, 0.5663, 0.397, 0.6332, 0.397, 0.07896, 0.8339, 0.08301, 0.8339, 0.0829, 0.9746, 0.07885, 0.9746, 0.07889, 0.929, 0.07892, 0.8795, 0.9275, 0.04439, 0.9275, 0.2476, 0.8873, 0.21, 0.8873, 0.08208, 0.6332, 0.397, 0.5663, 0.397, 0.5796, 0.3381, 0.6202, 0.3381, 0.01913, 0.8341, 0.05995, 0.834, 0.05992, 0.8796, 0.05988, 0.9291, 0.05985, 0.9746, 0.01902, 0.9747, 0.05995, 0.834, 0.07896, 0.8339, 0.07892, 0.8795, 0.05992, 0.8796, 0.7538, 0.4306, 0.6475, 0.4306, 0.6621, 0.397, 0.729, 0.397, 0.6202, 0.3381, 0.5796, 0.3381, 0.5833, 0.3121, 0.6164, 0.291, 0.729, 0.397, 0.6621, 0.397, 0.6753, 0.3381, 0.7159, 0.3381, 0.721, 0.08204, 0.721, 0.21, 0.6579, 0.1849, 0.6579, 0.1072, 0.8873, 0.08208, 0.8873, 0.21, 0.8298, 0.1849, 0.8298, 0.1073, 0.6164, 0.291, 0.5833, 0.3121, 0.5533, 0.2577, 0.5692, 0.2476, 0.7159, 0.3381, 0.6753, 0.3381, 0.679, 0.291, 0.7121, 0.3121, 0.6579, 0.1072, 0.6579, 0.1849, 0.606, 0.1849, 0.606, 0.1072, 0.8298, 0.1073, 0.8298, 0.1849, 0.8043, 0.1849, 0.8043, 0.1073, 0.755, 0.1073, 0.7735, 0.1072, 0.7669, 0.1235, 0.7561, 0.1235, 0.7121, 0.3121, 0.679, 0.291, 0.7263, 0.2476, 0.7422, 0.2577, 0.606, 0.1072, 0.606, 0.1849, 0.548, 0.185, 0.548, 0.1074, 0.8043, 0.1073, 0.8043, 0.1849, 0.7735, 0.1849, 0.7735, 0.1072, 0.7669, 0.1686, 0.7561, 0.1686, 0.7561, 0.1235, 0.7669, 0.1235, 0.7735, 0.1849, 0.755, 0.1849, 0.7561, 0.1686, 0.7669, 0.1686, 0.548, 0.1074, 0.548, 0.185, 0.5413, 0.1688, 0.5413, 0.1236, 0.7735, 0.1072, 0.7735, 0.1849, 0.7669, 0.1686, 0.7669, 0.1235, 0.1321, 0.8534, 0.1321, 0.9547, 0.1215, 0.9547, 0.1215, 0.8534, 0.6188, 0.1625, 0.6188, 0.1625, 0.6188, 0.1625, 0.6188, 0.1625, 0.02912, 0.644, 0.01902, 0.6409, 0.01992, 0.5487, 0.03332, 0.5487, 0.3593, 0.7681, 0.4622, 0.7681, 0.4622, 0.8411, 0.3594, 0.841, 0.1892, 0.7245, 0.1993, 0.7214, 0.2035, 0.8168, 0.1901, 0.8168, 0.9763, 0.7455, 0.9763, 0.7902, 0.9723, 0.7881, 0.9723, 0.7475, 0.6188, 0.1625, 0.6188, 0.1625, 0.6188, 0.1625, 0.6188, 0.1625, 0.6188, 0.1625, 0.6188, 0.1625, 0.6188, 0.1625, 0.6188, 0.1625, 0.6653, 0.8449, 0.6648, 0.8502, 0.6631, 0.8498, 0.6637, 0.8448, 0.7855, 0.6037, 0.7859, 0.6089, 0.7843, 0.609, 0.7838, 0.604, 0.6402, 0.759, 0.6402, 0.7182, 0.6417, 0.7163, 0.6417, 0.7609, 0.9843, 0.02507, 0.9843, 0.138, 0.9627, 0.138, 0.9627, 0.02508, 0.08314, 0.5315, 0.08361, 0.5539, 0.06735, 0.5365, 0.04421, 0.535, 0.7859, 0.6089, 0.7711, 0.6122, 0.777, 0.5663, 0.787, 0.5631, 0.8066, 0.5734, 0.825, 0.06392, 0.8145, 0.1379, 0.8119, 0.164, 0.817, 0.2513, 0.6942, 0.3063, 0.6811, 0.2502, 0.6789, 0.1631, 0.691, 0.07765, 0.6985, 0.06359, 0.6946, 0.03883, 0.8309, 0.02507, 0.8419, 0.04634, 0.1735, 0.8339, 0.1865, 0.8357, 0.1865, 0.938, 0.1719, 0.936, 0.1063, 0.9548, 0.1063, 0.8535, 0.1215, 0.8535, 0.1215, 0.9548, 0.6391, 0.7127, 0.6077, 0.7117, 0.6081, 0.6978, 0.6395, 0.6988, 0.2035, 0.8168, 0.1929, 0.8287, 0.1901, 0.8168, 0.02274, 0.5368, 0.04421, 0.535, 0.03332, 0.5487, 0.2537, 0.8118, 0.2533, 0.8339, 0.2375, 0.829, 0.6595, 0.8422, 0.6653, 0.8449, 0.6859, 0.8803, 0.6663, 0.8907, 0.6564, 0.8875, 0.6188, 0.1625, 0.6188, 0.1625, 0.6188, 0.1625, 0.6188, 0.1625, 0.03332, 0.5487, 0.01992, 0.5487, 0.02274, 0.5368, 0.6188, 0.1625, 0.6188, 0.1625, 0.6188, 0.1625, 0.6188, 0.1625, 0.5606, 0.3582, 0.5606, 0.4488, 0.5458, 0.4354, 0.5458, 0.3716, 0.842, 0.4937, 0.8419, 0.4194, 0.9626, 0.4195, 0.9627, 0.4937, 0.9626, 0.4195, 0.9507, 0.4195, 0.9507, 0.3934, 0.9626, 0.3934, 0.7283, 0.5321, 0.7597, 0.531, 0.7601, 0.5448, 0.7287, 0.5459, 0.4622, 0.8489, 0.3594, 0.8488, 0.3594, 0.841, 0.4622, 0.8411, 0.8419, 0.4194, 0.8419, 0.3933, 0.9626, 0.3934, 0.9626, 0.4195, 0.8239, 0.3339, 0.8239, 0.4468, 0.7996, 0.4468, 0.7996, 0.3339, 0.6539, 0.1077, 0.5311, 0.05266, 0.6778, 0.1019, 0.8539, 0.4194, 0.8539, 0.3933, 0.8682, 0.3963, 0.8682, 0.4147, 0.8419, 0.3933, 0.842, 0.3061, 0.9627, 0.3062, 0.9626, 0.3934, 0.6942, 0.3063, 0.8409, 0.2571, 0.8419, 0.2727, 0.8246, 0.2766, 0.7103, 0.318, 0.9627, 0.4937, 0.842, 0.4937, 0.8419, 0.4194, 0.8539, 0.4194, 0.9507, 0.4195, 0.9626, 0.4195, 0.6188, 0.1625, 0.6188, 0.1625, 0.6188, 0.1625, 0.6188, 0.1625, 0.8417, 0.3339, 0.8417, 0.4468, 0.8239, 0.4468, 0.8239, 0.3339, 0.6778, 0.1019, 0.5311, 0.05266, 0.5471, 0.04097, 0.6616, 0.08234, 0.6789, 0.08627, 0.9627, 0.4191, 0.9627, 0.3061, 0.9793, 0.3061, 0.9793, 0.4191, 0.5314, 0.3201, 0.5354, 0.2954, 0.5278, 0.2813, 0.5157, 0.1959, 0.518, 0.1087, 0.5311, 0.05266, 0.6539, 0.1077, 0.6488, 0.195, 0.6514, 0.2211, 0.6619, 0.2951, 0.6678, 0.3339, 0.5606, 0.4712, 0.5606, 0.3582, 0.5772, 0.3582, 0.5772, 0.4712, 0.7996, 0.4491, 0.6789, 0.4491, 0.6789, 0.3339, 0.7996, 0.3339, 0.6616, 0.08234, 0.5471, 0.04097, 0.5529, 0.02507, 0.668, 0.06669, 0.7103, 0.318, 0.8246, 0.2766, 0.8311, 0.2923, 0.7161, 0.3339, 0.5933, 0.3583, 0.5933, 0.4712, 0.5772, 0.4712, 0.5772, 0.3582, 0.968, 0.138, 0.968, 0.2509, 0.9627, 0.234, 0.9627, 0.155, 0.6391, 0.7127, 0.6395, 0.6988, 0.6395, 0.6988, 0.6391, 0.7127, 0.9818, 0.138, 0.9818, 0.2509, 0.968, 0.2509, 0.968, 0.138, 0.8419, 0.1821, 0.8419, 0.09593, 0.86, 0.09488, 0.86, 0.181, 0.6564, 0.8875, 0.6663, 0.8907, 0.6649, 0.8918, 0.6567, 0.8893, 0.6188, 0.1625, 0.6188, 0.1625, 0.6188, 0.1625, 0.6188, 0.1625, 0.9627, 0.0261, 0.9627, 0.04192, 0.9445, 0.04089, 0.9446, 0.02507, 0.5471, 0.04097, 0.5311, 0.05266, 0.5342, 0.03631, 0.6188, 0.1625, 0.6188, 0.1625, 0.6188, 0.1625, 0.6188, 0.1625, 0.1892, 0.9352, 0.1892, 0.8339, 0.2069, 0.8339, 0.2069, 0.9352, 0.9851, 0.5841, 0.9846, 0.5872, 0.9737, 0.5871, 0.9742, 0.584, 0.6597, 0.3582, 0.5314, 0.3201, 0.6678, 0.3339, 0.6188, 0.1625, 0.6188, 0.1625, 0.6188, 0.1625, 0.6188, 0.1625, 0.8066, 0.5734, 0.787, 0.5631, 0.7938, 0.5518, 0.8142, 0.5604, 0.9846, 0.6432, 0.9851, 0.6463, 0.9742, 0.6462, 0.9737, 0.643, 0.6188, 0.1625, 0.6188, 0.1625, 0.6188, 0.1625, 0.6188, 0.1625, 0.6188, 0.1625, 0.6188, 0.1625, 0.6188, 0.1625, 0.6188, 0.1625, 0.7292, 0.5619, 0.7606, 0.5608, 0.7612, 0.5739, 0.733, 0.5749, 0.6946, 0.03883, 0.6985, 0.06359, 0.693, 0.06395, 0.689, 0.03919, 0.842, 0.2682, 0.8419, 0.1821, 0.86, 0.181, 0.8601, 0.2672, 0.639, 0.7163, 0.6391, 0.7127, 0.6391, 0.7127, 0.639, 0.7163, 0.6395, 0.6988, 0.6081, 0.6978, 0.6086, 0.6818, 0.64, 0.6829, 0.5354, 0.2954, 0.5314, 0.3201, 0.5258, 0.3197, 0.5298, 0.295, 0.842, 0.04196, 0.842, 0.02614, 0.8601, 0.0251, 0.8601, 0.04092, 0.8539, 0.4194, 0.8419, 0.4194, 0.8419, 0.3933, 0.8539, 0.3933, 0.9507, 0.3934, 0.9507, 0.4195, 0.9364, 0.4147, 0.9364, 0.3963, 0.9626, 0.3934, 0.9507, 0.3934, 0.8539, 0.3933, 0.8419, 0.3933, 0.842, 0.3061, 0.9627, 0.3062, 0.6188, 0.1625, 0.6188, 0.1625, 0.6188, 0.1625, 0.6188, 0.1625, 0.5382, 0.3582, 0.5382, 0.4488, 0.5234, 0.4354, 0.5234, 0.3716, 0.8682, 0.4147, 0.8682, 0.3963, 0.884, 0.4001, 0.884, 0.41, 0.9206, 0.41, 0.884, 0.41, 0.884, 0.4001, 0.9206, 0.4001, 0.5458, 0.3716, 0.5458, 0.4354, 0.5382, 0.4206, 0.5382, 0.3864, 0.9364, 0.3963, 0.9364, 0.4147, 0.9206, 0.41, 0.9206, 0.4001, 0.5234, 0.3716, 0.5234, 0.4354, 0.5157, 0.4206, 0.5157, 0.3864, 0.9387, 0.6857, 0.9405, 0.7231, 0.9321, 0.7241, 0.9303, 0.6866, 0.9445, 0.04089, 0.8601, 0.04092, 0.8601, 0.0251, 0.9446, 0.02507, 0.8601, 0.04092, 0.9445, 0.04089, 0.9445, 0.09485, 0.86, 0.09488, 0.86, 0.09488, 0.9445, 0.09485, 0.9445, 0.181, 0.86, 0.181, 0.86, 0.181, 0.9445, 0.181, 0.9445, 0.2672, 0.8601, 0.2672, 0.8438, 0.2821, 0.9611, 0.282, 0.9611, 0.306, 0.8438, 0.3061, 0.8601, 0.2672, 0.9445, 0.2672, 0.9611, 0.282, 0.8438, 0.2821, 0.9626, 0.182, 0.9627, 0.2682, 0.9445, 0.2672, 0.9445, 0.181, 0.9846, 0.5872, 0.9846, 0.6432, 0.9737, 0.643, 0.9737, 0.5871, 0.842, 0.2831, 0.842, 0.2682, 0.8601, 0.2672, 0.8438, 0.2821, 0.6188, 0.1625, 0.6188, 0.1625, 0.6188, 0.1625, 0.6188, 0.1625, 0.2144, 0.8305, 0.1929, 0.8287, 0.2035, 0.8168, 0.8419, 0.09593, 0.842, 0.04196, 0.8601, 0.04092, 0.86, 0.09488, 0.6789, 0.3127, 0.6678, 0.3339, 0.6619, 0.2951, 0.9627, 0.04192, 0.9627, 0.09589, 0.9445, 0.09485, 0.9445, 0.04089, 0.6942, 0.3063, 0.7103, 0.318, 0.6974, 0.3226, 0.6188, 0.1625, 0.6188, 0.1625, 0.6188, 0.1625, 0.6188, 0.1625, 0.8142, 0.5604, 0.7938, 0.5518, 0.7982, 0.5339, 0.8465, 0.5274, 0.6188, 0.1625, 0.6188, 0.1625, 0.6188, 0.1625, 0.6188, 0.1625, 0.9405, 0.7231, 0.9387, 0.6857, 0.9495, 0.6872, 0.9513, 0.7247, 0.9387, 0.6857, 0.9394, 0.6846, 0.95, 0.6787, 0.9495, 0.6872, 0.9413, 0.7232, 0.9405, 0.7231, 0.9513, 0.7247, 0.9526, 0.7322, 0.6663, 0.8907, 0.6859, 0.8803, 0.6935, 0.8936, 0.6731, 0.9022, 0.9769, 0.6787, 0.9769, 0.7268, 0.9741, 0.7254, 0.9741, 0.6787, 0.6188, 0.1625, 0.6188, 0.1625, 0.6188, 0.1625, 0.6188, 0.1625, 0.9513, 0.7247, 0.9495, 0.6872, 0.9603, 0.6908, 0.9622, 0.7283, 0.9495, 0.6872, 0.95, 0.6787, 0.9622, 0.6824, 0.9603, 0.6908, 0.7179, 0.9282, 0.7175, 0.9369, 0.7083, 0.9381, 0.7084, 0.9295, 0.6731, 0.9022, 0.6935, 0.8936, 0.7258, 0.9265, 0.6775, 0.9201, 0.7859, 0.6089, 0.8066, 0.5734, 0.8284, 0.6172, 0.6859, 0.8803, 0.6653, 0.8449, 0.7077, 0.8368, 0.9247, 0.5274, 0.9577, 0.5274, 0.9577, 0.584, 0.9247, 0.5839, 0.6859, 0.8803, 0.7077, 0.8368, 0.7056, 0.8616, 0.6935, 0.8936, 0.6188, 0.1625, 0.6188, 0.1625, 0.6188, 0.1625, 0.6188, 0.1625, 0.8284, 0.6172, 0.8066, 0.5734, 0.8142, 0.5604, 0.8263, 0.5923, 0.639, 0.7163, 0.5916, 0.7147, 0.5917, 0.7111, 0.6077, 0.7117, 0.6391, 0.7127, 0.8236, 0.9158, 0.8245, 0.8534, 0.8245, 0.8534, 0.8236, 0.9158, 0.7083, 0.9381, 0.7143, 0.9772, 0.7143, 0.9792, 0.7078, 0.9362, 0.6188, 0.1625, 0.6188, 0.1625, 0.6188, 0.1625, 0.6188, 0.1625, 0.7084, 0.9295, 0.7083, 0.9381, 0.7078, 0.9362, 0.7086, 0.9265, 0.7471, 0.7046, 0.7661, 0.617, 0.763, 0.6151, 0.745, 0.7003, 0.6398, 0.8365, 0.6248, 0.8382, 0.625, 0.8355, 0.6401, 0.8337, 0.6406, 0.6697, 0.6419, 0.6333, 0.6419, 0.6333, 0.6406, 0.6697, 0.7078, 0.9362, 0.7143, 0.9792, 0.7115, 0.9796, 0.705, 0.9366, 0.7143, 0.9792, 0.7179, 0.988, 0.7151, 0.9884, 0.7115, 0.9796, 0.7086, 0.9265, 0.7078, 0.9362, 0.705, 0.9366, 0.7058, 0.927, 0.7122, 0.529, 0.7595, 0.5274, 0.7597, 0.531, 0.7283, 0.5321, 0.7123, 0.5326, 0.625, 0.7824, 0.625, 0.8355, 0.6215, 0.8279, 0.6215, 0.7908, 0.6401, 0.8337, 0.625, 0.8355, 0.625, 0.7824, 0.6401, 0.7806, 0.705, 0.9366, 0.7115, 0.9796, 0.7107, 0.9775, 0.7048, 0.9388, 0.6213, 0.7885, 0.6248, 0.7792, 0.625, 0.7824, 0.6215, 0.7908, 0.6248, 0.8382, 0.6213, 0.8298, 0.6215, 0.8279, 0.625, 0.8355, 0.6248, 0.7792, 0.6398, 0.7775, 0.6401, 0.7806, 0.625, 0.7824, 0.7258, 0.9432, 0.7258, 0.8362, 0.7459, 0.8362, 0.7459, 0.8426, 0.7459, 0.8672, 0.7459, 0.9432, 0.6188, 0.1625, 0.6188, 0.1625, 0.6188, 0.1625, 0.6188, 0.1625, 0.6188, 0.1625, 0.6188, 0.1625, 0.6188, 0.1625, 0.6188, 0.1625, 0.7565, 0.838, 0.7565, 0.9242, 0.7537, 0.9242, 0.7537, 0.838, 0.5814, 0.8896, 0.5814, 0.9518, 0.5757, 0.9519, 0.5757, 0.8897, 0.6141, 0.7382, 0.601, 0.7366, 0.6067, 0.7163, 0.6177, 0.7177, 0.6402, 0.7163, 0.6402, 0.7753, 0.6213, 0.7775, 0.6213, 0.7185, 0.7537, 0.7084, 0.7537, 0.8153, 0.7336, 0.8153, 0.7336, 0.7394, 0.7336, 0.7148, 0.7336, 0.7084, 0.6188, 0.1625, 0.6188, 0.1625, 0.6188, 0.1625, 0.6188, 0.1625, 0.7253, 0.9265, 0.7253, 0.9855, 0.7179, 0.9864, 0.7179, 0.9274, 0.9517, 0.6462, 0.9517, 0.584, 0.9737, 0.584, 0.9737, 0.6462, 0.7336, 0.7148, 0.7336, 0.7394, 0.7258, 0.7394, 0.7258, 0.7148, 0.7459, 0.8672, 0.7459, 0.8426, 0.7537, 0.8426, 0.7537, 0.8672, 0.7612, 0.7758, 0.7612, 0.838, 0.7537, 0.838, 0.7537, 0.7758, 0.9627, 0.09589, 0.9626, 0.182, 0.9445, 0.181, 0.9445, 0.09485, 0.0829, 0.9746, 0.08301, 0.8339, 0.1063, 0.8535, 0.1063, 0.9548, 0.817, 0.2513, 0.8409, 0.2571, 0.6942, 0.3063, 0.9627, 0.2682, 0.9627, 0.2831, 0.9611, 0.282, 0.9445, 0.2672, 0.64, 0.6829, 0.6086, 0.6818, 0.6123, 0.6688, 0.6406, 0.6697, 0.9613, 0.9096, 0.9599, 0.8566, 0.9687, 0.8597, 0.9701, 0.9128, 0.9599, 0.8566, 0.9615, 0.8534, 0.9701, 0.8565, 0.9687, 0.8597, 0.5213, 0.7277, 0.5244, 0.7288, 0.5242, 0.7366, 0.5211, 0.7357, 0.7181, 0.5623, 0.7292, 0.5619, 0.733, 0.5749, 0.723, 0.5753, 0.7287, 0.5459, 0.7601, 0.5448, 0.7606, 0.5608, 0.7292, 0.5619, 0.5793, 0.7179, 0.5823, 0.7163, 0.5822, 0.7278, 0.5791, 0.7288, 0.5215, 0.7163, 0.5245, 0.7179, 0.5244, 0.7288, 0.5213, 0.7277, 0.5245, 0.7179, 0.5793, 0.7179, 0.5791, 0.7288, 0.5244, 0.7288, 0.9624, 0.7409, 0.9622, 0.7378, 0.9741, 0.7378, 0.9726, 0.7409, 0.6086, 0.6818, 0.6081, 0.6978, 0.5971, 0.6957, 0.5975, 0.6815, 0.9622, 0.6818, 0.9624, 0.6787, 0.9726, 0.6787, 0.9741, 0.6818, 0.9622, 0.7378, 0.9622, 0.6818, 0.9741, 0.6818, 0.9741, 0.7378, 0.7287, 0.5459, 0.7292, 0.5619, 0.7181, 0.5623, 0.7177, 0.5481, 0.8685, 0.5881, 0.8499, 0.5904, 0.8465, 0.5504, 0.8624, 0.5485, 0.5648, 0.9886, 0.5648, 0.9193, 0.5757, 0.8896, 0.5757, 0.9884, 0.6188, 0.1625, 0.6188, 0.1625, 0.6188, 0.1625, 0.6188, 0.1625, 0.9711, 0.8625, 0.971, 0.7932, 0.9819, 0.7935, 0.9819, 0.8922, 0.8855, 0.5645, 0.9247, 0.5646, 0.9247, 0.661, 0.8855, 0.6609, 0.6141, 0.7382, 0.6042, 0.8447, 0.5857, 0.8424, 0.601, 0.7366, 0.8652, 0.6962, 0.8783, 0.6946, 0.882, 0.7151, 0.8709, 0.7165, 0.8685, 0.5881, 0.8783, 0.6946, 0.8652, 0.6962, 0.8499, 0.5904, 0.5625, 0.9505, 0.5625, 0.9663, 0.5547, 0.9618, 0.5547, 0.9527, 0.5857, 0.8424, 0.6042, 0.8447, 0.5982, 0.8843, 0.5823, 0.8824, 0.9247, 0.5646, 0.8855, 0.5645, 0.8855, 0.5274, 0.9247, 0.5275, 0.6188, 0.1625, 0.6188, 0.1625, 0.6188, 0.1625, 0.6188, 0.1625, 0.6475, 0.9598, 0.6419, 0.9524, 0.642, 0.9435, 0.6519, 0.9565, 0.95, 0.834, 0.95, 0.8498, 0.9422, 0.8475, 0.9422, 0.8384, 0.9327, 0.6775, 0.9247, 0.6775, 0.9247, 0.6656, 0.9327, 0.6656, 0.6188, 0.1625, 0.6188, 0.1625, 0.6188, 0.1625, 0.6188, 0.1625, 0.6519, 0.9565, 0.642, 0.9435, 0.6457, 0.946, 0.653, 0.9556, 0.6733, 0.9477, 0.679, 0.9403, 0.6833, 0.9436, 0.6735, 0.9566, 0.9368, 0.8529, 0.9288, 0.8529, 0.9288, 0.841, 0.9368, 0.841, 0.6188, 0.1625, 0.6188, 0.1625, 0.6188, 0.1625, 0.6188, 0.1625, 0.6735, 0.9566, 0.6833, 0.9436, 0.6845, 0.9445, 0.6772, 0.9541, 0.7592, 0.9242, 0.7592, 0.9773, 0.7558, 0.9782, 0.7558, 0.9251, 0.6188, 0.1625, 0.6188, 0.1625, 0.6188, 0.1625, 0.6188, 0.1625, 0.653, 0.9556, 0.6457, 0.946, 0.6733, 0.9265, 0.6733, 0.9735, 0.6772, 0.9541, 0.6845, 0.9445, 0.7048, 0.9265, 0.7048, 0.9735, 0.6188, 0.1625, 0.6188, 0.1625, 0.6188, 0.1625, 0.6188, 0.1625, 0.5648, 0.8968, 0.5648, 0.9505, 0.5211, 0.9486, 0.5211, 0.8896, 0.8784, 0.9477, 0.873, 0.9549, 0.873, 0.9549, 0.8784, 0.9477, 0.6833, 0.9436, 0.7048, 0.9265, 0.6845, 0.9445, 0.679, 0.9403, 0.7048, 0.9265, 0.6833, 0.9436, 0.9148, 0.8221, 0.9148, 0.853, 0.9081, 0.8279, 0.5982, 0.8843, 0.6042, 0.8447, 0.6213, 0.9052, 0.6213, 0.8466, 0.6213, 0.9052, 0.6042, 0.8447, 0.653, 0.9556, 0.6733, 0.9735, 0.6519, 0.9565, 0.6519, 0.9565, 0.6733, 0.9735, 0.6475, 0.9598, 0.9148, 0.8473, 0.9212, 0.8221, 0.9212, 0.8532, 0.8855, 0.5274, 0.8685, 0.5881, 0.8624, 0.5485, 0.8685, 0.5881, 0.8855, 0.5274, 0.8855, 0.586, 0.8645, 0.7235, 0.8699, 0.7165, 0.87, 0.7412, 0.8657, 0.7412, 0.9027, 0.8221, 0.9081, 0.8291, 0.907, 0.8468, 0.9027, 0.8468, 0.6188, 0.1625, 0.6188, 0.1625, 0.6188, 0.1625, 0.6188, 0.1625, 0.9063, 0.9592, 0.8991, 0.9671, 0.8991, 0.9552, 0.9063, 0.9506, 0.8918, 0.9506, 0.8991, 0.9587, 0.8991, 0.9672, 0.8918, 0.9625, 0.6188, 0.1625, 0.6188, 0.1625, 0.6188, 0.1625, 0.6188, 0.1625, 0.9212, 0.8438, 0.9212, 0.8257, 0.925, 0.8221, 0.925, 0.8474, 0.925, 0.8474, 0.925, 0.8221, 0.9288, 0.8221, 0.9288, 0.8474, 0.8814, 0.8221, 0.8974, 0.8231, 0.8958, 0.8257, 0.883, 0.8249, 0.8974, 0.8281, 0.9027, 0.8221, 0.9027, 0.8468, 0.8986, 0.8467, 0.8699, 0.7165, 0.8753, 0.7225, 0.8742, 0.7412, 0.87, 0.7412, 0.8465, 0.719, 0.8645, 0.7165, 0.8627, 0.7188, 0.8483, 0.7208, 0.8974, 0.8471, 0.8814, 0.8526, 0.883, 0.8493, 0.8958, 0.8449, 0.8974, 0.8231, 0.8974, 0.8471, 0.8958, 0.8449, 0.8958, 0.8257, 0.8814, 0.8526, 0.8814, 0.8221, 0.883, 0.8249, 0.883, 0.8493, 0.8645, 0.7395, 0.8465, 0.737, 0.8483, 0.7352, 0.8627, 0.7372, 0.8465, 0.737, 0.8465, 0.719, 0.8483, 0.7208, 0.8483, 0.7352, 0.8645, 0.7165, 0.8645, 0.7395, 0.8627, 0.7372, 0.8627, 0.7188, 0.8918, 0.9511, 0.8918, 0.9655, 0.8815, 0.9656, 0.8833, 0.9506, 0.8093, 0.6063, 0.8093, 0.8312, 0.5845, 0.7994, 0.5845, 0.6387, 0.9474, 0.6514, 0.9474, 0.6658, 0.9388, 0.6664, 0.937, 0.6514, 0.8845, 0.7165, 0.8845, 0.7422, 0.8753, 0.7386, 0.8753, 0.7202, 0.9639, 0.6176, 0.9639, 0.5469, 0.9779, 0.5434, 0.9779, 0.6211, 0.6633, 0.5289, 0.7137, 0.529, 0.7082, 0.8891, 0.6684, 0.889, 0.6595, 0.902, 0.6542, 0.9235, 0.6484, 0.9174, 0.6542, 0.8892, 0.6188, 0.1625, 0.6188, 0.1625, 0.6188, 0.1625, 0.6188, 0.1625, 0.7336, 0.8153, 0.7537, 0.8153, 0.7518, 0.8362, 0.7349, 0.8362, 0.7258, 0.9432, 0.7459, 0.9432, 0.7446, 0.964, 0.7277, 0.964, 0.6393, 0.8382, 0.6393, 0.9004, 0.6213, 0.8956, 0.6213, 0.8432, 0.6393, 0.9004, 0.6393, 0.9626, 0.6218, 0.9576, 0.6218, 0.9052, 0.7213, 0.7307, 0.7095, 0.7282, 0.716, 0.7084, 0.7258, 0.7103, 0.8301, 0.7256, 0.842, 0.7232, 0.8465, 0.7436, 0.8367, 0.7455, 0.6188, 0.1625, 0.6188, 0.1625, 0.6188, 0.1625, 0.6188, 0.1625, 0.9538, 0.7898, 0.9537, 0.7491, 0.9723, 0.7455, 0.9723, 0.7932, 0.825, 0.529, 0.856, 0.5291, 0.844, 0.8891, 0.8195, 0.889, 0.7441, 0.5291, 0.7746, 0.529, 0.7797, 0.889, 0.7558, 0.8891, 0.7137, 0.529, 0.7441, 0.5292, 0.7322, 0.8892, 0.7082, 0.8891, 0.6698, 0.5219, 0.7081, 0.522, 0.7137, 0.529, 0.6633, 0.5289, 0.6323, 0.5292, 0.6633, 0.5289, 0.6684, 0.889, 0.644, 0.8892, 0.856, 0.5219, 0.9386, 0.5219, 0.9287, 0.8819, 0.8635, 0.8819, 0.6188, 0.1625, 0.6188, 0.1625, 0.6188, 0.1625, 0.6188, 0.1625, 0.9747, 0.6481, 0.9614, 0.6532, 0.9386, 0.6482, 0.9447, 0.6427, 0.6188, 0.1625, 0.6188, 0.1625, 0.6188, 0.1625, 0.6188, 0.1625, 0.6188, 0.1625, 0.6188, 0.1625, 0.6188, 0.1625, 0.6188, 0.1625, 0.6188, 0.1625, 0.6188, 0.1625, 0.6188, 0.1625, 0.6188, 0.1625, 0.9614, 0.753, 0.9614, 0.6532, 0.9747, 0.6481, 0.9747, 0.7579, 0.6188, 0.1625, 0.6188, 0.1625, 0.6188, 0.1625, 0.6188, 0.1625, 0.7746, 0.529, 0.825, 0.529, 0.8195, 0.889, 0.7797, 0.889, 0.9386, 0.6482, 0.9614, 0.6532, 0.9386, 0.6532, 0.9386, 0.6176, 0.9639, 0.6176, 0.9386, 0.6371, 0.9639, 0.6176, 0.9779, 0.6211, 0.9446, 0.6427, 0.9386, 0.6371, 0.7704, 0.8891, 0.8104, 0.8891, 0.8071, 0.8969, 0.7737, 0.8969, 0.6188, 0.1625, 0.6188, 0.1625, 0.6188, 0.1625, 0.6188, 0.1625, 0.9386, 0.5273, 0.9446, 0.5219, 0.9779, 0.5434, 0.9779, 0.5434, 0.9639, 0.5469, 0.9386, 0.5273, 0.6484, 0.9201, 0.6323, 0.9077, 0.6484, 0.8892, 0.7801, 0.5219, 0.8185, 0.5219, 0.825, 0.529, 0.7746, 0.529, 0.6188, 0.1625, 0.6188, 0.1625, 0.6188, 0.1625, 0.6188, 0.1625, 0.6595, 0.9235, 0.6542, 0.9235, 0.6595, 0.902, 0.6188, 0.1625, 0.6188, 0.1625, 0.6188, 0.1625, 0.6188, 0.1625, 0.7441, 0.9674, 0.7441, 0.9061, 0.7517, 0.9111, 0.7517, 0.9624, 0.834, 0.8934, 0.834, 0.98, 0.8269, 0.973, 0.8269, 0.9005, 0.6323, 0.8819, 0.5156, 0.8819, 0.5268, 0.5219, 0.6188, 0.5219, 0.9684, 0.8082, 0.9684, 0.7768, 0.978, 0.7769, 0.9779, 0.8082, 0.8437, 0.9404, 0.8437, 0.8891, 0.8533, 0.8891, 0.8533, 0.9405, 0.9683, 0.9181, 0.9683, 0.8456, 0.9778, 0.8455, 0.9778, 0.918, 0.7441, 0.9061, 0.7704, 0.8891, 0.7737, 0.8969, 0.7517, 0.9111, 0.834, 0.98, 0.8104, 0.9844, 0.8071, 0.9766, 0.8269, 0.973, 0.8104, 0.8891, 0.834, 0.8934, 0.8269, 0.9005, 0.8071, 0.8969, 0.8104, 0.9844, 0.7704, 0.9844, 0.7737, 0.9766, 0.8071, 0.9766, 0.7704, 0.9844, 0.7441, 0.9674, 0.7517, 0.9624, 0.7737, 0.9766, 0.5476, 0.972, 0.581, 0.972, 0.5855, 0.9824, 0.5434, 0.9824, 0.5256, 0.9065, 0.5256, 0.9578, 0.5156, 0.9645, 0.5156, 0.8998, 0.6008, 0.9684, 0.6008, 0.8959, 0.6105, 0.8865, 0.6105, 0.9778, 0.9686, 0.8274, 0.9684, 0.8082, 0.9779, 0.8082, 0.9781, 0.8274, 0.8341, 0.9586, 0.8341, 0.9397, 0.8436, 0.9397, 0.8437, 0.9586, 0.9684, 0.7768, 0.9686, 0.7579, 0.9781, 0.758, 0.978, 0.7769, 0.8341, 0.9397, 0.834, 0.9084, 0.8436, 0.9084, 0.8436, 0.9397, 0.834, 0.9084, 0.8341, 0.8891, 0.8437, 0.8891, 0.8436, 0.9084, 0.9534, 0.8212, 0.9535, 0.7818, 0.9682, 0.7818, 0.9681, 0.8213, 0.6252, 0.8819, 0.6252, 0.9466, 0.6105, 0.9466, 0.6105, 0.8819, 0.9534, 0.7579, 0.9534, 0.8493, 0.9386, 0.8493, 0.9386, 0.758, 0.5256, 0.9578, 0.5476, 0.972, 0.5434, 0.9824, 0.5156, 0.9645, 0.6008, 0.8959, 0.581, 0.8923, 0.5855, 0.8819, 0.6105, 0.8865, 0.581, 0.972, 0.6008, 0.9684, 0.6105, 0.9778, 0.5855, 0.9824, 0.581, 0.8923, 0.5476, 0.8923, 0.5434, 0.8819, 0.5855, 0.8819, 0.5476, 0.8923, 0.5256, 0.9065, 0.5156, 0.8998, 0.5434, 0.8819, 0.923, 0.9824, 0.8809, 0.9824, 0.8966, 0.9459, 0.9082, 0.9459, 0.9508, 0.8998, 0.9508, 0.9645, 0.9158, 0.941, 0.9158, 0.9233, 0.856, 0.9778, 0.856, 0.8865, 0.8897, 0.9196, 0.8897, 0.9447, 0.9536, 0.8455, 0.9534, 0.8212, 0.9681, 0.8213, 0.9684, 0.8455, 0.9535, 0.9331, 0.9534, 0.9093, 0.9682, 0.9093, 0.9683, 0.9331, 0.9535, 0.7818, 0.9536, 0.7579, 0.9684, 0.758, 0.9682, 0.7818, 0.9534, 0.9093, 0.9534, 0.8698, 0.9681, 0.8698, 0.9682, 0.9093, 0.9534, 0.8698, 0.9535, 0.8456, 0.9683, 0.8455, 0.9681, 0.8698, 0.9082, 0.9459, 0.9082, 0.9183, 0.9158, 0.9233, 0.9158, 0.941, 0.6188, 0.1625, 0.6188, 0.1625, 0.6188, 0.1625, 0.6188, 0.1625, 0.6188, 0.1625, 0.6188, 0.1625, 0.6188, 0.1625, 0.6188, 0.1625, 0.9508, 0.9645, 0.923, 0.9824, 0.9082, 0.9459, 0.9158, 0.941, 0.856, 0.8865, 0.8809, 0.8819, 0.8966, 0.9183, 0.8897, 0.9196, 0.8809, 0.9824, 0.856, 0.9778, 0.8897, 0.9447, 0.8966, 0.9459, 0.8809, 0.8819, 0.923, 0.8819, 0.9082, 0.9183, 0.8966, 0.9183, 0.923, 0.8819, 0.9508, 0.8998, 0.9158, 0.9233, 0.9082, 0.9183, 0.7629, 0.849, 0.7625, 0.8327, 0.7701, 0.8271, 0.7705, 0.8434, 0.5831, 0.8252, 0.5831, 0.5252, 0.5974, 0.5252, 0.5974, 0.8252, 0.7701, 0.8271, 0.7625, 0.8327, 0.7629, 0.8265, 0.7699, 0.8228, 0.5974, 0.8252, 0.5974, 0.5252, 0.6112, 0.5252, 0.6112, 0.8252, 0.7829, 0.8252, 0.7926, 0.8252, 0.7926, 0.9747, 0.7829, 0.9747, 0.5688, 0.8253, 0.5831, 0.8252, 0.5831, 0.9748, 0.5688, 0.9748, 0.6662, 0.6747, 0.6543, 0.6747, 0.6543, 0.5252, 0.6662, 0.5252, 0.5388, 0.5387, 0.5245, 0.5384, 0.5289, 0.5325, 0.5432, 0.5329, 0.6112, 0.8252, 0.6112, 0.5252, 0.6239, 0.5252, 0.6239, 0.8252, 0.5423, 0.8253, 0.555, 0.8253, 0.555, 0.9748, 0.5423, 0.9748, 0.8177, 0.8706, 0.7661, 0.8657, 0.7731, 0.8601, 0.8144, 0.864, 0.6239, 0.8252, 0.6239, 0.5252, 0.635, 0.5252, 0.635, 0.8252, 0.7218, 0.6748, 0.7078, 0.6748, 0.7078, 0.5253, 0.7218, 0.5253, 0.7661, 0.8657, 0.7631, 0.8629, 0.7707, 0.8573, 0.7731, 0.8601, 0.635, 0.8252, 0.635, 0.5252, 0.6442, 0.5251, 0.6442, 0.8251, 0.6239, 0.8252, 0.635, 0.8252, 0.635, 0.9747, 0.6239, 0.9747, 0.5943, 0.6317, 0.5775, 0.6311, 0.538, 0.5653, 0.5547, 0.5658, 0.874, 0.6747, 0.874, 0.9747, 0.8647, 0.9747, 0.8647, 0.6747, 0.8115, 0.8252, 0.8201, 0.8252, 0.8201, 0.9747, 0.8115, 0.9747, 0.9392, 0.8219, 0.8844, 0.8221, 0.8844, 0.7458, 0.9392, 0.7456, 0.8647, 0.6747, 0.8647, 0.9747, 0.855, 0.9747, 0.855, 0.6747, 0.765, 0.6749, 0.7571, 0.6748, 0.7571, 0.5253, 0.765, 0.5253, 0.9422, 0.8218, 0.9392, 0.8219, 0.9392, 0.7456, 0.9422, 0.7455, 0.855, 0.6747, 0.855, 0.9747, 0.8454, 0.9747, 0.8454, 0.6747, 0.5831, 0.8252, 0.5974, 0.8252, 0.5974, 0.9747, 0.5831, 0.9748, 0.8844, 0.8221, 0.8814, 0.8221, 0.8814, 0.7458, 0.8844, 0.7458, 0.8454, 0.6747, 0.8454, 0.9747, 0.8361, 0.9747, 0.8361, 0.6747, 0.7736, 0.8252, 0.7829, 0.8252, 0.7829, 0.9747, 0.7736, 0.9747, 0.5243, 0.7824, 0.579, 0.7824, 0.5791, 0.8596, 0.5244, 0.8596, 0.8361, 0.6747, 0.8361, 0.9747, 0.8275, 0.9747, 0.8275, 0.6747, 0.8647, 0.6747, 0.855, 0.6747, 0.855, 0.5252, 0.8647, 0.5252, 0.8206, 0.8683, 0.8177, 0.8706, 0.8144, 0.864, 0.8167, 0.8616, 0.765, 0.6749, 0.765, 0.9748, 0.7571, 0.9748, 0.7571, 0.6748, 0.6794, 0.6747, 0.6662, 0.6747, 0.6662, 0.5252, 0.6794, 0.5252, 0.5388, 0.5387, 0.538, 0.5653, 0.5239, 0.5576, 0.5245, 0.5384, 0.7571, 0.6748, 0.7571, 0.9748, 0.747, 0.9748, 0.747, 0.6748, 0.5312, 0.8253, 0.5423, 0.8253, 0.5423, 0.9748, 0.5312, 0.9748, 0.6587, 0.6785, 0.6754, 0.6779, 0.6763, 0.7045, 0.6595, 0.705, 0.747, 0.6748, 0.747, 0.9748, 0.735, 0.9748, 0.735, 0.6748, 0.735, 0.6748, 0.7218, 0.6748, 0.7218, 0.5253, 0.735, 0.5253, 0.6123, 0.6688, 0.6024, 0.6684, 0.5775, 0.6311, 0.5943, 0.6317, 0.735, 0.6748, 0.735, 0.9748, 0.7218, 0.9748, 0.7218, 0.6748, 0.6112, 0.8252, 0.6239, 0.8252, 0.6239, 0.9747, 0.6112, 0.9747, 0.579, 0.7824, 0.582, 0.7808, 0.5821, 0.858, 0.5791, 0.8596, 0.7218, 0.6748, 0.7218, 0.9748, 0.7078, 0.9748, 0.7078, 0.6748, 0.8023, 0.8252, 0.8115, 0.8252, 0.8115, 0.9747, 0.8023, 0.9747, 0.5212, 0.7808, 0.5243, 0.7824, 0.5244, 0.8596, 0.5213, 0.858, 0.7078, 0.6748, 0.7078, 0.9748, 0.6935, 0.9747, 0.6935, 0.6748, 0.8361, 0.6747, 0.8275, 0.6747, 0.8275, 0.5252, 0.8361, 0.5252, 0.6188, 0.1625, 0.6188, 0.1625, 0.6188, 0.1625, 0.6188, 0.1625, 0.6935, 0.6748, 0.6935, 0.9747, 0.6794, 0.9747, 0.6794, 0.6747, 0.765, 0.8251, 0.7736, 0.8252, 0.7736, 0.9747, 0.765, 0.9747, 0.6188, 0.1625, 0.6188, 0.1625, 0.6188, 0.1625, 0.6188, 0.1625, 0.6794, 0.6747, 0.6794, 0.9747, 0.6662, 0.9747, 0.6662, 0.6747, 0.874, 0.6747, 0.8647, 0.6747, 0.8647, 0.5252, 0.874, 0.5251, 0.8856, 0.6838, 0.9303, 0.6787, 0.9302, 0.7317, 0.8855, 0.7369, 0.6662, 0.6747, 0.6662, 0.9747, 0.6543, 0.9747, 0.6543, 0.6747, 0.6935, 0.6748, 0.6794, 0.6747, 0.6794, 0.5252, 0.6935, 0.5252, 0.9303, 0.7347, 0.8855, 0.7399, 0.8855, 0.7369, 0.9302, 0.7317, 0.6543, 0.6747, 0.6543, 0.9747, 0.6442, 0.9747, 0.6442, 0.6747, 0.522, 0.8253, 0.5312, 0.8253, 0.5312, 0.9748, 0.522, 0.9749, 0.6982, 0.6126, 0.715, 0.612, 0.6754, 0.6779, 0.6587, 0.6785, 0.765, 0.8251, 0.765, 0.5251, 0.7736, 0.5252, 0.7736, 0.8252, 0.747, 0.6748, 0.735, 0.6748, 0.735, 0.5253, 0.747, 0.5253, 0.6086, 0.6818, 0.5975, 0.6815, 0.6024, 0.6684, 0.6123, 0.6688, 0.7736, 0.8252, 0.7736, 0.5252, 0.7829, 0.5252, 0.7829, 0.8252, 0.7926, 0.8252, 0.8023, 0.8252, 0.8023, 0.9747, 0.7926, 0.9747, 0.733, 0.5749, 0.7612, 0.5739, 0.7625, 0.6104, 0.715, 0.612, 0.7829, 0.8252, 0.7829, 0.5252, 0.7926, 0.5252, 0.7926, 0.8252, 0.8454, 0.6747, 0.8361, 0.6747, 0.8361, 0.5252, 0.8454, 0.5252, 0.6188, 0.1625, 0.6188, 0.1625, 0.6188, 0.1625, 0.6188, 0.1625, 0.7926, 0.8252, 0.7926, 0.5252, 0.8023, 0.5252, 0.8023, 0.8252, 0.5974, 0.8252, 0.6112, 0.8252, 0.6112, 0.9747, 0.5974, 0.9747, 0.6406, 0.6697, 0.6123, 0.6688, 0.5943, 0.6317, 0.6419, 0.6333, 0.8023, 0.8252, 0.8023, 0.5252, 0.8115, 0.5252, 0.8115, 0.8252, 0.6543, 0.6747, 0.6442, 0.6747, 0.6442, 0.5251, 0.6543, 0.5252, 0.5242, 0.7366, 0.5789, 0.7367, 0.579, 0.7824, 0.5243, 0.7824, 0.8115, 0.8252, 0.8115, 0.5252, 0.8201, 0.5252, 0.8201, 0.8252, 0.555, 0.8253, 0.5688, 0.8253, 0.5688, 0.9748, 0.555, 0.9748, 0.5789, 0.7367, 0.582, 0.7357, 0.582, 0.7808, 0.579, 0.7824, 0.8201, 0.8252, 0.8201, 0.5252, 0.8275, 0.5252, 0.8275, 0.8252, 0.7078, 0.6748, 0.6935, 0.6748, 0.6935, 0.5252, 0.7078, 0.5253, 0.5211, 0.7357, 0.5242, 0.7366, 0.5243, 0.7824, 0.5212, 0.7808, 0.522, 0.8253, 0.522, 0.5253, 0.5312, 0.5253, 0.5312, 0.8253, 0.635, 0.8252, 0.6442, 0.8251, 0.6442, 0.9747, 0.635, 0.9747, 0.723, 0.5753, 0.733, 0.5749, 0.715, 0.612, 0.6982, 0.6126, 0.5312, 0.8253, 0.5312, 0.5253, 0.5423, 0.5253, 0.5423, 0.8253, 0.8647, 0.5252, 0.855, 0.5252, 0.855, 0.5252, 0.8647, 0.5252, 0.7571, 0.6748, 0.747, 0.6748, 0.747, 0.5253, 0.7571, 0.5253, 0.5423, 0.8253, 0.5423, 0.5253, 0.555, 0.5253, 0.555, 0.8253, 0.5688, 0.8253, 0.5688, 0.5253, 0.5831, 0.5252, 0.5831, 0.8252, 0.8201, 0.8252, 0.8275, 0.8252, 0.8275, 0.9747, 0.8201, 0.9747, 0.555, 0.8253, 0.555, 0.5253, 0.5688, 0.5253, 0.5688, 0.8253, 0.855, 0.6747, 0.8454, 0.6747, 0.8454, 0.5252, 0.855, 0.5252, 0.5547, 0.5658, 0.5556, 0.5393, 0.5615, 0.5379, 0.5609, 0.5565, 0.6188, 0.1625, 0.6188, 0.1625, 0.6188, 0.1625, 0.6188, 0.1625, 0.6188, 0.1625, 0.6188, 0.1625, 0.6188, 0.1625, 0.6188, 0.1625, 0.6188, 0.1625, 0.6188, 0.1625, 0.6188, 0.1625, 0.6188, 0.1625, 0.6188, 0.1625, 0.6188, 0.1625, 0.6188, 0.1625, 0.6188, 0.1625, 0.6188, 0.1625, 0.6188, 0.1625, 0.6188, 0.1625, 0.6188, 0.1625, 0.6188, 0.1625, 0.6188, 0.1625, 0.6188, 0.1625, 0.6188, 0.1625, 0.6188, 0.1625, 0.6188, 0.1625, 0.6188, 0.1625, 0.6188, 0.1625, 0.6188, 0.1625, 0.6188, 0.1625, 0.6188, 0.1625, 0.6188, 0.1625, 0.8138, 0.8312, 0.7724, 0.8273, 0.7722, 0.8229, 0.8136, 0.8268, 0.5547, 0.5658, 0.538, 0.5653, 0.5388, 0.5387, 0.5556, 0.5393, 0.5246, 0.8741, 0.5793, 0.8741, 0.5791, 0.8896, 0.5244, 0.8896, 0.6419, 0.6861, 0.6446, 0.6861, 0.6452, 0.7054, 0.6425, 0.7054, 0.5239, 0.5576, 0.5211, 0.5576, 0.5217, 0.5383, 0.5245, 0.5384, 0.7631, 0.8629, 0.7629, 0.849, 0.7705, 0.8434, 0.7707, 0.8573, 0.6587, 0.6785, 0.6595, 0.705, 0.6452, 0.7054, 0.6446, 0.6861, 0.5213, 0.858, 0.5244, 0.8596, 0.5246, 0.8741, 0.5215, 0.8725, 0.5791, 0.8596, 0.5821, 0.858, 0.5823, 0.8725, 0.5793, 0.8741, 0.5244, 0.8596, 0.5791, 0.8596, 0.5793, 0.8741, 0.5246, 0.8741, 0.7705, 0.8434, 0.7728, 0.8462, 0.7731, 0.8601, 0.7707, 0.8573, 0.7724, 0.8273, 0.8138, 0.8312, 0.8142, 0.8501, 0.7728, 0.8462, 0.7701, 0.8271, 0.7724, 0.8273, 0.7728, 0.8462, 0.7705, 0.8434, 0.8138, 0.8312, 0.816, 0.8315, 0.8164, 0.8477, 0.8142, 0.8501, 0.8142, 0.8501, 0.8164, 0.8477, 0.8167, 0.8616, 0.8144, 0.864, 0.7728, 0.8462, 0.8142, 0.8501, 0.8144, 0.864, 0.7731, 0.8601, 0.7724, 0.8273, 0.7701, 0.8271, 0.7699, 0.8228, 0.7722, 0.8229, 0.816, 0.8315, 0.8138, 0.8312, 0.8136, 0.8268, 0.8159, 0.8271, 0.5556, 0.5393, 0.56, 0.5334, 0.5646, 0.5339, 0.5615, 0.5379, 0.5556, 0.5393, 0.5388, 0.5387, 0.5432, 0.5329, 0.56, 0.5334, 0.7699, 0.8228, 0.7629, 0.8265, 0.7631, 0.7953, 0.7703, 0.7914, 0.5609, 0.5565, 0.5615, 0.5379, 0.5929, 0.5362, 0.5923, 0.5573, 0.8136, 0.8268, 0.7722, 0.8229, 0.7726, 0.7916, 0.814, 0.7955, 0.7722, 0.8229, 0.7699, 0.8228, 0.7703, 0.7914, 0.7726, 0.7916, 0.8159, 0.8271, 0.8136, 0.8268, 0.814, 0.7955, 0.8163, 0.7957, 0.8203, 0.8319, 0.8159, 0.8271, 0.8163, 0.7957, 0.8206, 0.8007, 0.9598, 0.9125, 0.9599, 0.9156, 0.9517, 0.9156, 0.9503, 0.9112, 0.9599, 0.8534, 0.9598, 0.8565, 0.9503, 0.8578, 0.9517, 0.8534, 0.9598, 0.8565, 0.9598, 0.9125, 0.9503, 0.9112, 0.9503, 0.8578, 0.6763, 0.7045, 0.6754, 0.6779, 0.6817, 0.6872, 0.6823, 0.7058, 0.7703, 0.7914, 0.7631, 0.7953, 0.7631, 0.7686, 0.7714, 0.7666, 0.5923, 0.5573, 0.5929, 0.5362, 0.62, 0.5353, 0.6189, 0.5703, 0.814, 0.7955, 0.7726, 0.7916, 0.7737, 0.7668, 0.8151, 0.7707, 0.7726, 0.7916, 0.7703, 0.7914, 0.7714, 0.7666, 0.7737, 0.7668, 0.8163, 0.7957, 0.814, 0.7955, 0.8151, 0.7707, 0.8174, 0.771, 0.5929, 0.5362, 0.596, 0.5316, 0.6201, 0.5274, 0.62, 0.5353, 0.9503, 0.9112, 0.9517, 0.9156, 0.9214, 0.9156, 0.9214, 0.9112, 0.9517, 0.8534, 0.9503, 0.8578, 0.9214, 0.8578, 0.9214, 0.8534, 0.9503, 0.8578, 0.9503, 0.9112, 0.9214, 0.9112, 0.9214, 0.8578, 0.6823, 0.7058, 0.6817, 0.6872, 0.713, 0.6864, 0.7137, 0.7075, 0.7714, 0.7666, 0.7631, 0.7686, 0.7627, 0.7475, 0.771, 0.7455, 0.6189, 0.5703, 0.62, 0.5353, 0.6418, 0.536, 0.6407, 0.571, 0.8151, 0.7707, 0.7737, 0.7668, 0.7733, 0.7457, 0.8146, 0.7497, 0.7737, 0.7668, 0.7714, 0.7666, 0.771, 0.7455, 0.7733, 0.7457, 0.8174, 0.771, 0.8151, 0.7707, 0.8146, 0.7497, 0.8169, 0.7499, 0.62, 0.5353, 0.6201, 0.5274, 0.6419, 0.5281, 0.6418, 0.536, 0.8159, 0.8717, 0.8202, 0.8706, 0.8206, 0.8967, 0.8162, 0.8965, 0.7594, 0.8706, 0.7637, 0.8717, 0.764, 0.8965, 0.7597, 0.8967, 0.7637, 0.8717, 0.8159, 0.8717, 0.8162, 0.8965, 0.764, 0.8965, 0.7137, 0.7075, 0.713, 0.6864, 0.7396, 0.6734, 0.7407, 0.7084, 0.8783, 0.9158, 0.8814, 0.9158, 0.8815, 0.9477, 0.8784, 0.9477, 0.8206, 0.9158, 0.8236, 0.9158, 0.8237, 0.9477, 0.8206, 0.9477, 0.7606, 0.5608, 0.7601, 0.5448, 0.7601, 0.5448, 0.7606, 0.5608, 0.8784, 0.9477, 0.8815, 0.9477, 0.8754, 0.9549, 0.873, 0.9549, 0.8206, 0.9477, 0.8237, 0.9477, 0.8292, 0.9549, 0.8267, 0.9549, 0.8292, 0.9549, 0.8237, 0.9477, 0.8237, 0.9477, 0.8292, 0.9549, 0.8236, 0.9158, 0.8206, 0.9158, 0.8216, 0.8534, 0.8245, 0.8534, 0.8814, 0.9158, 0.8783, 0.9158, 0.8772, 0.8534, 0.8801, 0.8534, 0.7614, 0.6727, 0.7396, 0.6734, 0.7374, 0.605, 0.7591, 0.6043, 0.7407, 0.7084, 0.7396, 0.6734, 0.7614, 0.6727, 0.7625, 0.7076, 0.6188, 0.1625, 0.6188, 0.1625, 0.6188, 0.1625, 0.6188, 0.1625, 0.6188, 0.1625, 0.6188, 0.1625, 0.6188, 0.1625, 0.6188, 0.1625, 0.6188, 0.1625, 0.6188, 0.1625, 0.6188, 0.1625, 0.6188, 0.1625, 0.7612, 0.5739, 0.7606, 0.5608, 0.7606, 0.5608, 0.7612, 0.5739, 0.6189, 0.5703, 0.6407, 0.571, 0.6385, 0.6394, 0.6167, 0.6386, 0.8162, 0.8965, 0.8206, 0.8967, 0.8188, 0.9518, 0.8146, 0.9491, 0.7597, 0.8967, 0.764, 0.8965, 0.7644, 0.9491, 0.7602, 0.9518, 0.764, 0.8965, 0.8162, 0.8965, 0.8146, 0.9491, 0.7644, 0.9491, 0.1123, 0.8229, 0.1123, 0.8453, 0.04646, 0.8453, 0.04646, 0.8229, 0.4723, 0.5649, 0.4723, 0.5801, 0.4549, 0.5692, 0.4549, 0.5501, 0.9049, 0.4434, 0.9058, 0.04468, 0.9167, 0.04464, 0.9158, 0.4433, 0.4549, 0.534, 0.4549, 0.5501, 0.3891, 0.5501, 0.3891, 0.534, 0.3515, 0.5778, 0.3418, 0.5908, 0.3182, 0.5761, 0.3304, 0.5599, 0.9158, 0.4433, 0.9167, 0.04464, 0.9275, 0.04446, 0.9268, 0.443, 0.4549, 0.6793, 0.4549, 0.6984, 0.3891, 0.6984, 0.3891, 0.6793, 0.4723, 0.6334, 0.4723, 0.6514, 0.4549, 0.6582, 0.4549, 0.6357, 0.9268, 0.443, 0.9275, 0.04446, 0.9377, 0.04416, 0.9373, 0.4426, 0.1471, 0.852, 0.1471, 0.8291, 0.2129, 0.8291, 0.2129, 0.852, 0.3629, 0.7328, 0.3756, 0.7398, 0.3604, 0.762, 0.3446, 0.7532, 0.9373, 0.4426, 0.9377, 0.04416, 0.9469, 0.04375, 0.9469, 0.4419, 0.1471, 0.8956, 0.1471, 0.8745, 0.2129, 0.8745, 0.2129, 0.8956, 0.1297, 0.7974, 0.1297, 0.8126, 0.1123, 0.8017, 0.1123, 0.7827, 0.6758, 0.04396, 0.6578, 0.4418, 0.6499, 0.4417, 0.6637, 0.04389, 0.3087, 0.5951, 0.3022, 0.6163, 0.2638, 0.6163, 0.2704, 0.5951, 0.3262, 0.641, 0.3262, 0.6594, 0.2988, 0.6617, 0.2988, 0.6388, 0.6637, 0.04389, 0.6499, 0.4417, 0.6408, 0.4416, 0.6497, 0.04382, 0.4549, 0.5903, 0.4549, 0.6128, 0.3891, 0.6128, 0.3891, 0.5903, 0.1297, 0.8134, 0.1297, 0.7964, 0.1471, 0.7855, 0.1471, 0.8067, 0.6497, 0.04382, 0.6408, 0.4416, 0.6306, 0.4416, 0.6344, 0.04378, 0.1123, 0.8907, 0.1123, 0.9118, 0.04646, 0.9118, 0.04646, 0.8907, 0.3891, 0.557, 0.3756, 0.5606, 0.3604, 0.5384, 0.3772, 0.534, 0.6344, 0.04378, 0.6306, 0.4416, 0.6199, 0.4416, 0.6182, 0.04376, 0.1471, 0.7855, 0.1471, 0.7665, 0.2129, 0.7665, 0.2129, 0.7855, 0.4723, 0.5801, 0.4723, 0.5971, 0.4549, 0.5903, 0.4549, 0.5692, 0.6182, 0.04376, 0.6199, 0.4416, 0.6089, 0.4416, 0.6019, 0.04375, 0.1123, 0.8017, 0.1123, 0.8229, 0.04646, 0.8229, 0.04646, 0.8017, 0.3418, 0.5908, 0.3342, 0.6061, 0.3087, 0.5951, 0.3182, 0.5761, 0.6019, 0.04375, 0.6089, 0.4416, 0.5982, 0.4416, 0.586, 0.04377, 0.2988, 0.6617, 0.3022, 0.6841, 0.2638, 0.6841, 0.2605, 0.6617, 0.4723, 0.6514, 0.4723, 0.6684, 0.4549, 0.6793, 0.4549, 0.6582, 0.586, 0.04377, 0.5982, 0.4416, 0.5882, 0.4416, 0.5711, 0.0438, 0.4549, 0.6582, 0.4549, 0.6793, 0.3891, 0.6793, 0.3891, 0.6582, 0.3756, 0.7398, 0.3891, 0.7434, 0.3772, 0.7665, 0.3604, 0.762, 0.5711, 0.0438, 0.5882, 0.4416, 0.5792, 0.4417, 0.5579, 0.04385, 0.1471, 0.8745, 0.1471, 0.852, 0.2129, 0.852, 0.2129, 0.8745, 0.1297, 0.8126, 0.1297, 0.8296, 0.1123, 0.8229, 0.1123, 0.8017, 0.5579, 0.04385, 0.5792, 0.4417, 0.5716, 0.4418, 0.5469, 0.04392, 0.1123, 0.9471, 0.1123, 0.9598, 0.04646, 0.9598, 0.04646, 0.9471, 0.3262, 0.6594, 0.3289, 0.6774, 0.3022, 0.6841, 0.2988, 0.6617, 0.8047, 0.4427, 0.8051, 0.0441, 0.814, 0.04448, 0.8133, 0.4433, 0.4549, 0.5692, 0.4549, 0.5903, 0.3891, 0.5903, 0.3891, 0.5692, 0.1297, 0.7964, 0.1297, 0.7812, 0.1471, 0.7665, 0.1471, 0.7855, 0.8133, 0.4433, 0.814, 0.04448, 0.824, 0.04473, 0.8231, 0.4436, 0.1123, 0.8682, 0.1123, 0.8907, 0.04646, 0.8907, 0.04646, 0.8682, 0.3756, 0.5606, 0.3629, 0.5676, 0.3446, 0.5472, 0.3604, 0.5384, 0.8231, 0.4436, 0.824, 0.04473, 0.8347, 0.04482, 0.8338, 0.4437, 0.1471, 0.9309, 0.1471, 0.9147, 0.2129, 0.9147, 0.2129, 0.9309, 0.4723, 0.5971, 0.4723, 0.6151, 0.4549, 0.6128, 0.4549, 0.5903, 0.8338, 0.4437, 0.8347, 0.04482, 0.8456, 0.04477, 0.8447, 0.4437, 0.1471, 0.8067, 0.1471, 0.7855, 0.2129, 0.7855, 0.2129, 0.8067, 0.3342, 0.6061, 0.3289, 0.623, 0.3022, 0.6163, 0.3087, 0.5951, 0.8447, 0.4437, 0.8456, 0.04477, 0.8564, 0.04457, 0.8557, 0.4433, 0.1471, 0.9147, 0.1471, 0.8956, 0.2129, 0.8956, 0.2129, 0.9147, 0.4723, 0.6684, 0.4723, 0.6837, 0.4549, 0.6984, 0.4549, 0.6793, 0.8557, 0.4433, 0.8564, 0.04457, 0.8666, 0.04422, 0.8662, 0.4428, 0.1123, 0.7827, 0.1123, 0.8017, 0.04646, 0.8017, 0.04646, 0.7827, 0.1297, 0.8498, 0.1297, 0.8314, 0.1471, 0.8291, 0.1471, 0.852, 0.8662, 0.4428, 0.8666, 0.04422, 0.8758, 0.04375, 0.8758, 0.4421, 0.2988, 0.6388, 0.2988, 0.6617, 0.2605, 0.6617, 0.2605, 0.6388, 0.1297, 0.8296, 0.1297, 0.8476, 0.1123, 0.8453, 0.1123, 0.8229, 0.8047, 0.04395, 0.7833, 0.4417, 0.7754, 0.4417, 0.7926, 0.04388, 0.4549, 0.6357, 0.4549, 0.6582, 0.3891, 0.6582, 0.3891, 0.6357, 0.3289, 0.6774, 0.3342, 0.6943, 0.3087, 0.7053, 0.3022, 0.6841, 0.7926, 0.04388, 0.7754, 0.4417, 0.7662, 0.4416, 0.7786, 0.04382, 0.1123, 0.9309, 0.1123, 0.9471, 0.04646, 0.9471, 0.04646, 0.9309, 0.3418, 0.7096, 0.3515, 0.7226, 0.3304, 0.7405, 0.3182, 0.7243, 0.7786, 0.04382, 0.7662, 0.4416, 0.7561, 0.4416, 0.7633, 0.04378, 0.4549, 0.5501, 0.4549, 0.5692, 0.3891, 0.5692, 0.3891, 0.5501, 0.4723, 0.5519, 0.4723, 0.5649, 0.4549, 0.5501, 0.4549, 0.534, 0.7633, 0.04378, 0.7561, 0.4416, 0.7453, 0.4416, 0.7471, 0.04375, 0.1123, 0.8453, 0.1123, 0.8682, 0.04646, 0.8682, 0.04646, 0.8453, 0.3515, 0.7226, 0.3629, 0.7328, 0.3446, 0.7532, 0.3304, 0.7405, 0.7471, 0.04375, 0.7453, 0.4416, 0.7344, 0.4416, 0.7307, 0.04375, 0.1471, 0.9436, 0.1471, 0.9309, 0.2129, 0.9309, 0.2129, 0.9436, 0.3629, 0.5676, 0.3515, 0.5778, 0.3304, 0.5599, 0.3446, 0.5472, 0.7307, 0.04375, 0.7344, 0.4416, 0.7237, 0.4416, 0.7149, 0.04376, 0.1123, 0.7665, 0.1123, 0.7827, 0.04646, 0.7827, 0.04646, 0.7665, 0.4723, 0.6151, 0.4723, 0.6334, 0.4549, 0.6357, 0.4549, 0.6128, 0.7149, 0.04376, 0.7237, 0.4416, 0.7137, 0.4416, 0.7, 0.0438, 0.1471, 0.8291, 0.1471, 0.8067, 0.2129, 0.8067, 0.2129, 0.8291, 0.3289, 0.623, 0.3262, 0.641, 0.2988, 0.6388, 0.3022, 0.6163, 0.7, 0.0438, 0.7137, 0.4416, 0.7047, 0.4417, 0.6868, 0.04385, 0.1429, 0.7665, 0.1222, 0.762, 0.128, 0.7415, 0.1449, 0.7451, 0.1297, 0.7844, 0.1297, 0.7974, 0.1123, 0.7827, 0.1123, 0.7665, 0.6868, 0.04385, 0.7047, 0.4417, 0.6971, 0.4417, 0.6758, 0.04391, 0.1297, 0.8476, 0.1297, 0.8659, 0.1123, 0.8682, 0.1123, 0.8453, 0.3022, 0.6163, 0.2988, 0.6388, 0.2605, 0.6388, 0.2638, 0.6163, 0.8758, 0.4424, 0.8762, 0.04404, 0.8851, 0.04438, 0.8844, 0.4429, 0.1297, 0.8314, 0.1297, 0.8134, 0.1471, 0.8067, 0.1471, 0.8291, 0.8943, 0.4432, 0.8951, 0.0446, 0.9058, 0.04468, 0.9049, 0.4434, 0.8844, 0.4429, 0.8851, 0.04438, 0.8951, 0.0446, 0.8943, 0.4432, 0.3022, 0.6841, 0.3087, 0.7053, 0.2704, 0.7053, 0.2638, 0.6841, 0.3342, 0.6943, 0.3418, 0.7096, 0.3182, 0.7243, 0.3087, 0.7053, 0.6188, 0.1625, 0.6188, 0.1625, 0.6188, 0.1625, 0.6188, 0.1625, 0.6188, 0.1625, 0.6188, 0.1625, 0.6188, 0.1625, 0.6188, 0.1625, 0.6188, 0.1625, 0.6188, 0.1625, 0.6188, 0.1625, 0.6188, 0.1625, 0.6188, 0.1625, 0.6188, 0.1625, 0.6188, 0.1625, 0.6188, 0.1625, 0.6188, 0.1625, 0.6188, 0.1625, 0.6188, 0.1625, 0.6188, 0.1625, 0.6188, 0.1625, 0.6188, 0.1625, 0.6188, 0.1625, 0.6188, 0.1625, 0.6188, 0.1625, 0.6188, 0.1625, 0.6188, 0.1625, 0.6188, 0.1625, 0.6188, 0.1625, 0.6188, 0.1625, 0.6188, 0.1625, 0.6188, 0.1625, 0.1123, 0.9118, 0.1123, 0.9309, 0.04646, 0.9309, 0.04646, 0.9118, 0.4549, 0.6128, 0.4549, 0.6357, 0.3891, 0.6357, 0.3891, 0.6128, 0.06946, 0.6779, 0.06611, 0.6596, 0.06611, 0.6409, 0.06946, 0.6225, 0.07605, 0.6053, 0.08561, 0.5897, 0.09777, 0.5765, 0.1121, 0.5661, 0.128, 0.559, 0.1449, 0.5553, 0.1621, 0.5553, 0.1789, 0.559, 0.1948, 0.5661, 0.2091, 0.5765, 0.2213, 0.5897, 0.2309, 0.6053, 0.2375, 0.6225, 0.2408, 0.6409, 0.2408, 0.6596, 0.2375, 0.6779, 0.2309, 0.6952, 0.2213, 0.7107, 0.2091, 0.7239, 0.1948, 0.7343, 0.1789, 0.7415, 0.1621, 0.7451, 0.1449, 0.7451, 0.128, 0.7415, 0.1121, 0.7343, 0.09777, 0.7239, 0.08561, 0.7107, 0.07605, 0.6952, 0.05863, 0.5951, 0.07034, 0.5761, 0.08561, 0.5897, 0.07605, 0.6053, 0.2483, 0.5951, 0.2564, 0.6163, 0.2375, 0.6225, 0.2309, 0.6053, 0.1847, 0.762, 0.164, 0.7665, 0.1621, 0.7451, 0.1789, 0.7415, 0.04646, 0.6388, 0.05057, 0.6163, 0.06946, 0.6225, 0.06611, 0.6409, 0.2217, 0.5599, 0.2366, 0.5761, 0.2213, 0.5897, 0.2091, 0.5765, 0.2217, 0.7405, 0.2041, 0.7532, 0.1948, 0.7343, 0.2091, 0.7239, 0.1847, 0.5384, 0.2041, 0.5472, 0.1948, 0.5661, 0.1789, 0.559, 0.05863, 0.7053, 0.05057, 0.6841, 0.06946, 0.6779, 0.07605, 0.6952, 0.2483, 0.7053, 0.2366, 0.7243, 0.2213, 0.7107, 0.2309, 0.6952, 0.1429, 0.534, 0.164, 0.534, 0.1621, 0.5553, 0.1449, 0.5553, 0.08525, 0.7405, 0.07034, 0.7243, 0.08561, 0.7107, 0.09777, 0.7239, 0.2605, 0.6617, 0.2564, 0.6841, 0.2375, 0.6779, 0.2408, 0.6596, 0.1028, 0.5472, 0.1222, 0.5384, 0.128, 0.559, 0.1121, 0.5661, 0.1222, 0.762, 0.1028, 0.7532, 0.1121, 0.7343, 0.128, 0.7415, 0.07034, 0.5761, 0.08525, 0.5599, 0.09777, 0.5765, 0.08561, 0.5897, 0.2564, 0.6163, 0.2605, 0.6388, 0.2408, 0.6409, 0.2375, 0.6225, 0.164, 0.7665, 0.1429, 0.7665, 0.1449, 0.7451, 0.1621, 0.7451, 0.05057, 0.6163, 0.05863, 0.5951, 0.07605, 0.6053, 0.06946, 0.6225, 0.2366, 0.5761, 0.2483, 0.5951, 0.2309, 0.6053, 0.2213, 0.5897, 0.2041, 0.7532, 0.1847, 0.762, 0.1789, 0.7415, 0.1948, 0.7343, 0.04646, 0.6617, 0.04646, 0.6388, 0.06611, 0.6409, 0.06611, 0.6596, 0.2041, 0.5472, 0.2217, 0.5599, 0.2091, 0.5765, 0.1948, 0.5661, 0.05057, 0.6841, 0.04646, 0.6617, 0.06611, 0.6596, 0.06946, 0.6779, 0.2366, 0.7243, 0.2217, 0.7405, 0.2091, 0.7239, 0.2213, 0.7107, 0.164, 0.534, 0.1847, 0.5384, 0.1789, 0.559, 0.1621, 0.5553, 0.07034, 0.7243, 0.05863, 0.7053, 0.07605, 0.6952, 0.08561, 0.7107, 0.2564, 0.6841, 0.2483, 0.7053, 0.2309, 0.6952, 0.2375, 0.6779, 0.1222, 0.5384, 0.1429, 0.534, 0.1449, 0.5553, 0.128, 0.559, 0.1028, 0.7532, 0.08525, 0.7405, 0.09777, 0.7239, 0.1121, 0.7343, 0.2605, 0.6388, 0.2605, 0.6617, 0.2408, 0.6596, 0.2408, 0.6409, 0.08525, 0.5599, 0.1028, 0.5472, 0.1121, 0.5661, 0.09777, 0.5765, 0.02005, 0.1322, 0.4844, 0.1312, 0.4367, 0.3803, 0.0715, 0.3811, 0.8647, 0.5252, 0.855, 0.5252, 0.855, 0.5252, 0.8647, 0.5252, 0.5423, 0.9748, 0.555, 0.9748, 0.555, 0.9748, 0.5423, 0.9748, 0.5312, 0.9748, 0.5423, 0.9748, 0.5423, 0.9748, 0.5312, 0.9748, 0.6794, 0.5252, 0.6662, 0.5252, 0.6662, 0.5252, 0.6794, 0.5252, 0.6112, 0.9747, 0.6239, 0.9747, 0.6239, 0.9747, 0.6112, 0.9747, 0.735, 0.5253, 0.7218, 0.5253, 0.7218, 0.5253, 0.735, 0.5253, 0.8023, 0.9747, 0.8115, 0.9747, 0.8115, 0.9747, 0.8023, 0.9747, 0.8361, 0.5252, 0.8275, 0.5252, 0.8275, 0.5252, 0.8361, 0.5252, 0.765, 0.9747, 0.7736, 0.9747, 0.7736, 0.9747, 0.765, 0.9747, 0.874, 0.5251, 0.8647, 0.5252, 0.8647, 0.5252, 0.874, 0.5251, 0.5688, 0.9748, 0.5831, 0.9748, 0.5831, 0.9748, 0.5688, 0.9748, 0.522, 0.9749, 0.5312, 0.9748, 0.5312, 0.9748, 0.522, 0.9749, 0.6935, 0.5252, 0.6794, 0.5252, 0.6794, 0.5252, 0.6935, 0.5252, 0.5974, 0.9747, 0.6112, 0.9747, 0.6112, 0.9747, 0.5974, 0.9747, 0.747, 0.5253, 0.735, 0.5253, 0.735, 0.5253, 0.747, 0.5253, 0.7926, 0.9747, 0.8023, 0.9747, 0.8023, 0.9747, 0.7926, 0.9747, 0.8454, 0.5252, 0.8361, 0.5252, 0.8361, 0.5252, 0.8454, 0.5252, 0.6543, 0.5252, 0.6442, 0.5251, 0.6442, 0.5251, 0.6543, 0.5252, 0.635, 0.9747, 0.6442, 0.9747, 0.6442, 0.9747, 0.635, 0.9747, 0.7078, 0.5253, 0.6935, 0.5252, 0.6935, 0.5252, 0.7078, 0.5253, 0.8201, 0.9747, 0.8275, 0.9747, 0.8275, 0.9747, 0.8201, 0.9747, 0.5831, 0.9748, 0.5974, 0.9747, 0.5974, 0.9747, 0.5831, 0.9748, 0.7571, 0.5253, 0.747, 0.5253, 0.747, 0.5253, 0.7571, 0.5253, 0.7829, 0.9747, 0.7926, 0.9747, 0.7926, 0.9747, 0.7829, 0.9747, 0.855, 0.5252, 0.8454, 0.5252, 0.8454, 0.5252, 0.855, 0.5252, 0.6662, 0.5252, 0.6543, 0.5252, 0.6543, 0.5252, 0.6662, 0.5252, 0.6239, 0.9747, 0.635, 0.9747, 0.635, 0.9747, 0.6239, 0.9747, 0.7218, 0.5253, 0.7078, 0.5253, 0.7078, 0.5253, 0.7218, 0.5253, 0.8115, 0.9747, 0.8201, 0.9747, 0.8201, 0.9747, 0.8115, 0.9747, 0.765, 0.5253, 0.7571, 0.5253, 0.7571, 0.5253, 0.765, 0.5253, 0.555, 0.9748, 0.5688, 0.9748, 0.5688, 0.9748, 0.555, 0.9748, 0.7736, 0.9747, 0.7829, 0.9747, 0.7829, 0.9747, 0.7736, 0.9747, 0.8759, 0.5535, 0.8795, 0.5466, 0.8849, 0.5403, 0.8917, 0.5349, 0.8997, 0.5305, 0.9086, 0.5274, 0.918, 0.5255, 0.9277, 0.5251, 0.9371, 0.5262, 0.946, 0.5286, 0.954, 0.5323, 0.9608, 0.5372, 0.9662, 0.543, 0.9698, 0.5496, 0.9717, 0.5567, 0.9717, 0.564, 0.9698, 0.5712, 0.9662, 0.5781, 0.9608, 0.5843, 0.954, 0.5898, 0.946, 0.5942, 0.9371, 0.5973, 0.9277, 0.5991, 0.918, 0.5995, 0.9086, 0.5985, 0.8997, 0.5961, 0.8917, 0.5923, 0.8849, 0.5875, 0.8795, 0.5816, 0.8759, 0.5751, 0.874, 0.568, 0.874, 0.5607, 0.5312, 0.9748, 0.5423, 0.9748, 0.5423, 0.9748, 0.5312, 0.9748, 0.6794, 0.5252, 0.6662, 0.5252, 0.6662, 0.5252, 0.6794, 0.5252, 0.8454, 0.5252, 0.8361, 0.5252, 0.8361, 0.5252, 0.8454, 0.5252, 0.555, 0.9748, 0.5688, 0.9748, 0.5688, 0.9748, 0.555, 0.9748, 0.6543, 0.5252, 0.6442, 0.5251, 0.6442, 0.5251, 0.6543, 0.5252, 0.765, 0.5253, 0.7571, 0.5253, 0.7571, 0.5253, 0.765, 0.5253, 0.7736, 0.9747, 0.7829, 0.9747, 0.7829, 0.9747, 0.7736, 0.9747, 0.5974, 0.9747, 0.6112, 0.9747, 0.6112, 0.9747, 0.5974, 0.9747, 0.747, 0.5253, 0.735, 0.5253, 0.735, 0.5253, 0.747, 0.5253, 0.7926, 0.9747, 0.8023, 0.9747, 0.8023, 0.9747, 0.7926, 0.9747, 0.6239, 0.9747, 0.635, 0.9747, 0.635, 0.9747, 0.6239, 0.9747, 0.7218, 0.5253, 0.7078, 0.5253, 0.7078, 0.5253, 0.7218, 0.5253, 0.8115, 0.9747, 0.8201, 0.9747, 0.8201, 0.9747, 0.8115, 0.9747, 0.874, 0.5251, 0.8647, 0.5252, 0.8647, 0.5252, 0.874, 0.5251, 0.522, 0.9749, 0.5312, 0.9748, 0.5312, 0.9748, 0.522, 0.9749, 0.6935, 0.5252, 0.6794, 0.5252, 0.6794, 0.5252, 0.6935, 0.5252, 0.855, 0.5252, 0.8454, 0.5252, 0.8454, 0.5252, 0.855, 0.5252, 0.5688, 0.9748, 0.5831, 0.9748, 0.5831, 0.9748, 0.5688, 0.9748, 0.6662, 0.5252, 0.6543, 0.5252, 0.6543, 0.5252, 0.6662, 0.5252, 0.8361, 0.5252, 0.8275, 0.5252, 0.8275, 0.5252, 0.8361, 0.5252, 0.5423, 0.9748, 0.555, 0.9748, 0.555, 0.9748, 0.5423, 0.9748, 0.765, 0.9747, 0.7736, 0.9747, 0.7736, 0.9747, 0.765, 0.9747, 0.5831, 0.9748, 0.5974, 0.9747, 0.5974, 0.9747, 0.5831, 0.9748, 0.7571, 0.5253, 0.747, 0.5253, 0.747, 0.5253, 0.7571, 0.5253, 0.7829, 0.9747, 0.7926, 0.9747, 0.7926, 0.9747, 0.7829, 0.9747, 0.6112, 0.9747, 0.6239, 0.9747, 0.6239, 0.9747, 0.6112, 0.9747, 0.735, 0.5253, 0.7218, 0.5253, 0.7218, 0.5253, 0.735, 0.5253, 0.8023, 0.9747, 0.8115, 0.9747, 0.8115, 0.9747, 0.8023, 0.9747, 0.635, 0.9747, 0.6442, 0.9747, 0.6442, 0.9747, 0.635, 0.9747, 0.7078, 0.5253, 0.6935, 0.5252, 0.6935, 0.5252, 0.7078, 0.5253, 0.8201, 0.9747, 0.8275, 0.9747, 0.8275, 0.9747, 0.8201, 0.9747, 0.8206, 0.7935, 0.8814, 0.7936, 0.8814, 0.8082, 0.8206, 0.8081, 0.8206, 0.8081, 0.8814, 0.8082, 0.8814, 0.8201, 0.8206, 0.82, 0.8206, 0.7776, 0.8814, 0.7777, 0.8814, 0.781, 0.8206, 0.7808, 0.8206, 0.7808, 0.8814, 0.781, 0.8814, 0.7936, 0.8206, 0.7935, 0.8236, 0.7455, 0.8784, 0.7457, 0.8814, 0.7777, 0.8206, 0.7776, 0.8206, 0.82, 0.8814, 0.8201, 0.8814, 0.8534, 0.8206, 0.8532, 0.8236, 0.9158, 0.8783, 0.9158, 0.8784, 0.9477, 0.8237, 0.9477, 0.8237, 0.9477, 0.8784, 0.9477, 0.873, 0.9549, 0.8292, 0.9549, 0.8783, 0.9158, 0.8236, 0.9158, 0.8245, 0.8534, 0.8772, 0.8534, 0.64, 0.6829, 0.6406, 0.6697, 0.6406, 0.6697, 0.64, 0.6829, 0.8237, 0.9477, 0.8236, 0.9158, 0.8236, 0.9158, 0.8237, 0.9477, 0.7558, 0.9251, 0.7558, 0.9782, 0.7558, 0.9782, 0.7558, 0.9251, 0.6772, 0.9541, 0.7048, 0.9735, 0.7048, 0.9735, 0.6772, 0.9541, 0.8783, 0.9158, 0.8784, 0.9477, 0.8784, 0.9477, 0.8783, 0.9158, 0.6188, 0.1625, 0.6188, 0.1625, 0.6188, 0.1625, 0.6188, 0.1625, 0.7597, 0.531, 0.7595, 0.5274, 0.7595, 0.5274, 0.7597, 0.531, 0.8146, 0.7497, 0.7733, 0.7457, 0.7733, 0.7457, 0.8146, 0.7497, 0.7601, 0.5448, 0.7597, 0.531, 0.7597, 0.531, 0.7601, 0.5448, 0.8772, 0.8534, 0.8783, 0.9158, 0.8783, 0.9158, 0.8772, 0.8534, 0.6395, 0.6988, 0.64, 0.6829, 0.64, 0.6829, 0.6395, 0.6988, 0.6733, 0.9265, 0.6457, 0.946, 0.6457, 0.946, 0.6733, 0.9265, 0.7625, 0.6104, 0.7612, 0.5739, 0.7612, 0.5739, 0.7625, 0.6104])
me_cube.materials.append(mat_material)
me_cube.use_remesh_preserve_volume = False
me_cube.use_remesh_preserve_attributes = False
me_cube.use_mirror_vertex_groups = False
me_cube.update()

# ---- objects
ob_cube = bpy.data.objects.new('Cube', me_cube)

# ---- transforms, parenting, visibility, modifiers, constraints
ob_cube.location = (-0.7127, 0.9851, 0.0)
ob_cube.rotation_euler = (0.0, -0.01745, 0.0)
ob_cube.scale = (0.183, 0.183, 0.183)
ob_cube.lock_rotations_4d = False
ob_cube.empty_display_type = 'ARROWS'
ob_cube.lineart.crease_threshold = 0.0

# ---- collection membership
col_collection_1.objects.link(ob_cube)

# ---- scene / render settings (as saved in the file)
scene.frame_start = 1; scene.frame_end = 250; scene.frame_set(1)
scene.render.engine = 'BLENDER_EEVEE_NEXT'
scene.render.resolution_percentage = 50
scene.render.dither_intensity = 0.0
scene.cycles.use_denoising = False
scene.cycles.samples = 10
scene.cycles.sampling_pattern = 'TABULATED_SOBOL'
scene.cycles.light_sampling_threshold = 0.0
scene.cycles.use_adaptive_sampling = False
scene.cycles.use_light_tree = False
scene.cycles.blur_glossy = 0.0
scene.cycles.volume_bounces = 1
scene.cycles.pixel_filter_type = 'GAUSSIAN'
scene.cycles.sample_clamp_indirect = 0.0
scene.view_settings.view_transform = 'Standard'
bpy.context.view_layer.update()

# ---- added for rendering (the .blend has no active camera and no usable light): camera, sun
cam_auto = bpy.data.cameras.new('AutoCamera')
cam_auto.lens = 50.0
cam_auto.sensor_width = 36.0
cam_auto.clip_end = 1000.0
ob_auto_camera = bpy.data.objects.new('AutoCamera', cam_auto)
scene.collection.objects.link(ob_auto_camera)
ob_auto_camera.location = (32.9344, -42.5705, 26.6979)
ob_auto_camera.rotation_euler = (1.09748, -7.21219e-08, 0.694738)
scene.camera = ob_auto_camera
light_auto_sun = bpy.data.lights.new('AutoSun', 'SUN')
light_auto_sun.energy = 3.0
light_auto_sun.angle = 0.0523599
ob_auto_sun = bpy.data.objects.new('AutoSun', light_auto_sun)
scene.collection.objects.link(ob_auto_sun)
ob_auto_sun.rotation_euler = (0.872665, 0.174533, 0.523599)
bpy.context.view_layer.update()
